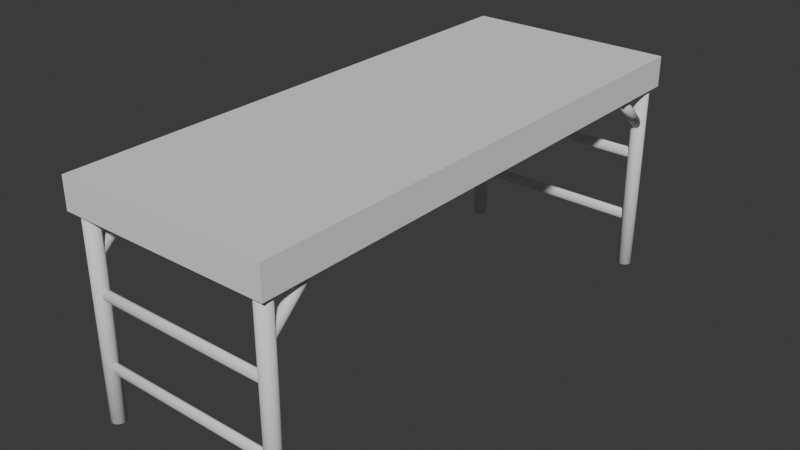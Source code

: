 # Source: table.blend  (saved by Blender 4.0.36; exported with 4.5.12 LTS)
import bpy
from mathutils import Matrix  # noqa: F401  (used for matrix-valued properties, if any)

bpy.ops.wm.read_factory_settings(use_empty=True)
scene = bpy.context.scene
scene.name = 'Scene'

# ---- collections
col_collection = bpy.data.collections.new('Collection'); scene.collection.children.link(col_collection)

# ---- world
world_world = bpy.data.worlds.new('World'); scene.world = world_world
world_world.use_nodes = True; world_world.node_tree.nodes.clear()
_N = world_world.node_tree.nodes; _L = world_world.node_tree.links
n0 = _N.new('ShaderNodeOutputWorld'); n0.name = 'World Output'; n0.location = (300, 300)
n1 = _N.new('ShaderNodeBackground'); n1.name = 'Background'; n1.location = (10, 300)
n1.inputs[0].default_value = (0.05088, 0.05088, 0.05088, 1.0)
_L.new(n1.outputs[0], n0.inputs[0])
n0.is_active_output = True
world_world.color = (0.05088, 0.05088, 0.05088)
world_world.use_sun_shadow = False
world_world.sun_shadow_jitter_overblur = 0.0

# ---- meshes
me_cylinder = bpy.data.meshes.new('Cylinder')
me_cylinder.from_pydata([(0.0, 0.1542, -1.331), (0.0, 0.1542, 1.331), (0.03009, 0.1512, -1.331), (0.03009, 0.1512, 1.331), (0.05901, 0.1425, -1.331), (0.05901, 0.1425, 1.331), (0.08568, 0.1282, -1.331), (0.08568, 0.1282, 1.331), (0.109, 0.109, -1.331), (0.109, 0.109, 1.331), (0.1282, 0.08568, -1.331), (0.1282, 0.08568, 1.331), (0.1425, 0.05901, -1.331), (0.1425, 0.05901, 1.331), (0.1512, 0.03009, -1.331), (0.1512, 0.03009, 1.331), (0.1542, 0.0, -1.331), (0.1542, 0.0, 1.331), (0.1512, -0.03009, -1.331), (0.1512, -0.03009, 1.331), (0.1425, -0.05901, -1.331), (0.1425, -0.05901, 1.331), (0.1282, -0.08568, -1.331), (0.1282, -0.08568, 1.331), (0.109, -0.109, -1.331), (0.109, -0.109, 1.331), (0.08568, -0.1282, -1.331), (0.08568, -0.1282, 1.331), (0.05901, -0.1425, -1.331), (0.05901, -0.1425, 1.331), (0.03009, -0.1512, -1.331), (0.03009, -0.1512, 1.331), (0.0, -0.1542, -1.331), (0.0, -0.1542, 1.331), (-0.03009, -0.1512, -1.331), (-0.03009, -0.1512, 1.331), (-0.05901, -0.1425, -1.331), (-0.05901, -0.1425, 1.331), (-0.08568, -0.1282, -1.331), (-0.08568, -0.1282, 1.331), (-0.109, -0.109, -1.331), (-0.109, -0.109, 1.331), (-0.1282, -0.08568, -1.331), (-0.1282, -0.08568, 1.331), (-0.1425, -0.05901, -1.331), (-0.1425, -0.05901, 1.331), (-0.1512, -0.03009, -1.331), (-0.1512, -0.03009, 1.331), (-0.1542, 0.0, -1.331), (-0.1542, 0.0, 1.331), (-0.1512, 0.03009, -1.331), (-0.1512, 0.03009, 1.331), (-0.1425, 0.05901, -1.331), (-0.1425, 0.05901, 1.331), (-0.1282, 0.08568, -1.331), (-0.1282, 0.08568, 1.331), (-0.109, 0.109, -1.331), (-0.109, 0.109, 1.331), (-0.08568, 0.1282, -1.331), (-0.08568, 0.1282, 1.331), (-0.05901, 0.1425, -1.331), (-0.05901, 0.1425, 1.331), (-0.03009, 0.1512, -1.331), (-0.03009, 0.1512, 1.331)], [], [(0, 1, 3, 2), (2, 3, 5, 4), (4, 5, 7, 6), (6, 7, 9, 8), (8, 9, 11, 10), (10, 11, 13, 12), (12, 13, 15, 14), (14, 15, 17, 16), (16, 17, 19, 18), (18, 19, 21, 20), (20, 21, 23, 22), (22, 23, 25, 24), (24, 25, 27, 26), (26, 27, 29, 28), (28, 29, 31, 30), (30, 31, 33, 32), (32, 33, 35, 34), (34, 35, 37, 36), (36, 37, 39, 38), (38, 39, 41, 40), (40, 41, 43, 42), (42, 43, 45, 44), (44, 45, 47, 46), (46, 47, 49, 48), (48, 49, 51, 50), (50, 51, 53, 52), (52, 53, 55, 54), (54, 55, 57, 56), (56, 57, 59, 58), (58, 59, 61, 60), (3, 1, 63, 61, 59, 57, 55, 53, 51, 49, 47, 45, 43, 41, 39, 37, 35, 33, 31, 29, 27, 25, 23, 21, 19, 17, 15, 13, 11, 9, 7, 5), (60, 61, 63, 62), (62, 63, 1, 0), (0, 2, 4, 6, 8, 10, 12, 14, 16, 18, 20, 22, 24, 26, 28, 30, 32, 34, 36, 38, 40, 42, 44, 46, 48, 50, 52, 54, 56, 58, 60, 62)])
me_cylinder.polygons.foreach_set('use_smooth', [True] * 34)
_uv = me_cylinder.uv_layers.new(name='UVMap')
_uv.uv.foreach_set('vector', [1.0, 0.5, 1.0, 1.0, 0.9688, 1.0, 0.9688, 0.5, 0.9688, 0.5, 0.9688, 1.0, 0.9375, 1.0, 0.9375, 0.5, 0.9375, 0.5, 0.9375, 1.0, 0.9062, 1.0, 0.9062, 0.5, 0.9062, 0.5, 0.9062, 1.0, 0.875, 1.0, 0.875, 0.5, 0.875, 0.5, 0.875, 1.0, 0.8438, 1.0, 0.8438, 0.5, 0.8438, 0.5, 0.8438, 1.0, 0.8125, 1.0, 0.8125, 0.5, 0.8125, 0.5, 0.8125, 1.0, 0.7812, 1.0, 0.7812, 0.5, 0.7812, 0.5, 0.7812, 1.0, 0.75, 1.0, 0.75, 0.5, 0.75, 0.5, 0.75, 1.0, 0.7188, 1.0, 0.7188, 0.5, 0.7188, 0.5, 0.7188, 1.0, 0.6875, 1.0, 0.6875, 0.5, 0.6875, 0.5, 0.6875, 1.0, 0.6562, 1.0, 0.6562, 0.5, 0.6562, 0.5, 0.6562, 1.0, 0.625, 1.0, 0.625, 0.5, 0.625, 0.5, 0.625, 1.0, 0.5938, 1.0, 0.5938, 0.5, 0.5938, 0.5, 0.5938, 1.0, 0.5625, 1.0, 0.5625, 0.5, 0.5625, 0.5, 0.5625, 1.0, 0.5312, 1.0, 0.5312, 0.5, 0.5312, 0.5, 0.5312, 1.0, 0.5, 1.0, 0.5, 0.5, 0.5, 0.5, 0.5, 1.0, 0.4688, 1.0, 0.4688, 0.5, 0.4688, 0.5, 0.4688, 1.0, 0.4375, 1.0, 0.4375, 0.5, 0.4375, 0.5, 0.4375, 1.0, 0.4062, 1.0, 0.4062, 0.5, 0.4062, 0.5, 0.4062, 1.0, 0.375, 1.0, 0.375, 0.5, 0.375, 0.5, 0.375, 1.0, 0.3438, 1.0, 0.3438, 0.5, 0.3438, 0.5, 0.3438, 1.0, 0.3125, 1.0, 0.3125, 0.5, 0.3125, 0.5, 0.3125, 1.0, 0.2812, 1.0, 0.2812, 0.5, 0.2812, 0.5, 0.2812, 1.0, 0.25, 1.0, 0.25, 0.5, 0.25, 0.5, 0.25, 1.0, 0.2188, 1.0, 0.2188, 0.5, 0.2188, 0.5, 0.2188, 1.0, 0.1875, 1.0, 0.1875, 0.5, 0.1875, 0.5, 0.1875, 1.0, 0.1562, 1.0, 0.1562, 0.5, 0.1562, 0.5, 0.1562, 1.0, 0.125, 1.0, 0.125, 0.5, 0.125, 0.5, 0.125, 1.0, 0.09375, 1.0, 0.09375, 0.5, 0.09375, 0.5, 0.09375, 1.0, 0.0625, 1.0, 0.0625, 0.5, 0.2968, 0.4854, 0.25, 0.49, 0.2032, 0.4854, 0.1582, 0.4717, 0.1167, 0.4496, 0.08029, 0.4197, 0.05045, 0.3833, 0.02827, 0.3418, 0.01461, 0.2968, 0.01, 0.25, 0.01461, 0.2032, 0.02827, 0.1582, 0.05045, 0.1167, 0.08029, 0.08029, 0.1167, 0.05045, 0.1582, 0.02827, 0.2032, 0.01461, 0.25, 0.01, 0.2968, 0.01461, 0.3418, 0.02827, 0.3833, 0.05045, 0.4197, 0.08029, 0.4496, 0.1167, 0.4717, 0.1582, 0.4854, 0.2032, 0.49, 0.25, 0.4854, 0.2968, 0.4717, 0.3418, 0.4496, 0.3833, 0.4197, 0.4197, 0.3833, 0.4496, 0.3418, 0.4717, 0.0625, 0.5, 0.0625, 1.0, 0.03125, 1.0, 0.03125, 0.5, 0.03125, 0.5, 0.03125, 1.0, 0.0, 1.0, 0.0, 0.5, 0.75, 0.49, 0.7968, 0.4854, 0.8418, 0.4717, 0.8833, 0.4496, 0.9197, 0.4197, 0.9496, 0.3833, 0.9717, 0.3418, 0.9854, 0.2968, 0.99, 0.25, 0.9854, 0.2032, 0.9717, 0.1582, 0.9496, 0.1167, 0.9197, 0.08029, 0.8833, 0.05045, 0.8418, 0.02827, 0.7968, 0.01461, 0.75, 0.01, 0.7032, 0.01461, 0.6582, 0.02827, 0.6167, 0.05045, 0.5803, 0.08029, 0.5504, 0.1167, 0.5283, 0.1582, 0.5146, 0.2032, 0.51, 0.25, 0.5146, 0.2968, 0.5283, 0.3418, 0.5504, 0.3833, 0.5803, 0.4197, 0.6167, 0.4496, 0.6582, 0.4717, 0.7032, 0.4854])
me_cylinder.update()
me_cube_002 = bpy.data.meshes.new('Cube.002')
me_cube_002.from_pydata([(-2.279, -5.745, -0.3283), (-2.279, -5.745, 0.3283), (-2.279, 5.745, -0.3283), (-2.279, 5.745, 0.3283), (2.279, -5.745, -0.3283), (2.279, -5.745, 0.3283), (2.279, 5.745, -0.3283), (2.279, 5.745, 0.3283)], [], [(0, 1, 3, 2), (2, 3, 7, 6), (6, 7, 5, 4), (4, 5, 1, 0), (2, 6, 4, 0), (7, 3, 1, 5)])
_uv = me_cube_002.uv_layers.new(name='UVMap')
_uv.uv.foreach_set('vector', [0.375, 0.0, 0.625, 0.0, 0.625, 0.25, 0.375, 0.25, 0.375, 0.25, 0.625, 0.25, 0.625, 0.5, 0.375, 0.5, 0.375, 0.5, 0.625, 0.5, 0.625, 0.75, 0.375, 0.75, 0.375, 0.75, 0.625, 0.75, 0.625, 1.0, 0.375, 1.0, 0.125, 0.5, 0.375, 0.5, 0.375, 0.75, 0.125, 0.75, 0.625, 0.5, 0.875, 0.5, 0.875, 0.75, 0.625, 0.75])
me_cube_002.update()
me_cylinder_001 = bpy.data.meshes.new('Cylinder.001')
me_cylinder_001.from_pydata([(0.0, 0.1542, -1.331), (0.0, 0.1542, 1.331), (0.03009, 0.1512, -1.331), (0.03009, 0.1512, 1.331), (0.05901, 0.1425, -1.331), (0.05901, 0.1425, 1.331), (0.08568, 0.1282, -1.331), (0.08568, 0.1282, 1.331), (0.109, 0.109, -1.331), (0.109, 0.109, 1.331), (0.1282, 0.08568, -1.331), (0.1282, 0.08568, 1.331), (0.1425, 0.05901, -1.331), (0.1425, 0.05901, 1.331), (0.1512, 0.03009, -1.331), (0.1512, 0.03009, 1.331), (0.1542, 0.0, -1.331), (0.1542, 0.0, 1.331), (0.1512, -0.03009, -1.331), (0.1512, -0.03009, 1.331), (0.1425, -0.05901, -1.331), (0.1425, -0.05901, 1.331), (0.1282, -0.08568, -1.331), (0.1282, -0.08568, 1.331), (0.109, -0.109, -1.331), (0.109, -0.109, 1.331), (0.08568, -0.1282, -1.331), (0.08568, -0.1282, 1.331), (0.05901, -0.1425, -1.331), (0.05901, -0.1425, 1.331), (0.03009, -0.1512, -1.331), (0.03009, -0.1512, 1.331), (0.0, -0.1542, -1.331), (0.0, -0.1542, 1.331), (-0.03009, -0.1512, -1.331), (-0.03009, -0.1512, 1.331), (-0.05901, -0.1425, -1.331), (-0.05901, -0.1425, 1.331), (-0.08568, -0.1282, -1.331), (-0.08568, -0.1282, 1.331), (-0.109, -0.109, -1.331), (-0.109, -0.109, 1.331), (-0.1282, -0.08568, -1.331), (-0.1282, -0.08568, 1.331), (-0.1425, -0.05901, -1.331), (-0.1425, -0.05901, 1.331), (-0.1512, -0.03009, -1.331), (-0.1512, -0.03009, 1.331), (-0.1542, 0.0, -1.331), (-0.1542, 0.0, 1.331), (-0.1512, 0.03009, -1.331), (-0.1512, 0.03009, 1.331), (-0.1425, 0.05901, -1.331), (-0.1425, 0.05901, 1.331), (-0.1282, 0.08568, -1.331), (-0.1282, 0.08568, 1.331), (-0.109, 0.109, -1.331), (-0.109, 0.109, 1.331), (-0.08568, 0.1282, -1.331), (-0.08568, 0.1282, 1.331), (-0.05901, 0.1425, -1.331), (-0.05901, 0.1425, 1.331), (-0.03009, 0.1512, -1.331), (-0.03009, 0.1512, 1.331)], [], [(0, 1, 3, 2), (2, 3, 5, 4), (4, 5, 7, 6), (6, 7, 9, 8), (8, 9, 11, 10), (10, 11, 13, 12), (12, 13, 15, 14), (14, 15, 17, 16), (16, 17, 19, 18), (18, 19, 21, 20), (20, 21, 23, 22), (22, 23, 25, 24), (24, 25, 27, 26), (26, 27, 29, 28), (28, 29, 31, 30), (30, 31, 33, 32), (32, 33, 35, 34), (34, 35, 37, 36), (36, 37, 39, 38), (38, 39, 41, 40), (40, 41, 43, 42), (42, 43, 45, 44), (44, 45, 47, 46), (46, 47, 49, 48), (48, 49, 51, 50), (50, 51, 53, 52), (52, 53, 55, 54), (54, 55, 57, 56), (56, 57, 59, 58), (58, 59, 61, 60), (3, 1, 63, 61, 59, 57, 55, 53, 51, 49, 47, 45, 43, 41, 39, 37, 35, 33, 31, 29, 27, 25, 23, 21, 19, 17, 15, 13, 11, 9, 7, 5), (60, 61, 63, 62), (62, 63, 1, 0), (0, 2, 4, 6, 8, 10, 12, 14, 16, 18, 20, 22, 24, 26, 28, 30, 32, 34, 36, 38, 40, 42, 44, 46, 48, 50, 52, 54, 56, 58, 60, 62)])
me_cylinder_001.polygons.foreach_set('use_smooth', [True] * 34)
_uv = me_cylinder_001.uv_layers.new(name='UVMap')
_uv.uv.foreach_set('vector', [1.0, 0.5, 1.0, 1.0, 0.9688, 1.0, 0.9688, 0.5, 0.9688, 0.5, 0.9688, 1.0, 0.9375, 1.0, 0.9375, 0.5, 0.9375, 0.5, 0.9375, 1.0, 0.9062, 1.0, 0.9062, 0.5, 0.9062, 0.5, 0.9062, 1.0, 0.875, 1.0, 0.875, 0.5, 0.875, 0.5, 0.875, 1.0, 0.8438, 1.0, 0.8438, 0.5, 0.8438, 0.5, 0.8438, 1.0, 0.8125, 1.0, 0.8125, 0.5, 0.8125, 0.5, 0.8125, 1.0, 0.7812, 1.0, 0.7812, 0.5, 0.7812, 0.5, 0.7812, 1.0, 0.75, 1.0, 0.75, 0.5, 0.75, 0.5, 0.75, 1.0, 0.7188, 1.0, 0.7188, 0.5, 0.7188, 0.5, 0.7188, 1.0, 0.6875, 1.0, 0.6875, 0.5, 0.6875, 0.5, 0.6875, 1.0, 0.6562, 1.0, 0.6562, 0.5, 0.6562, 0.5, 0.6562, 1.0, 0.625, 1.0, 0.625, 0.5, 0.625, 0.5, 0.625, 1.0, 0.5938, 1.0, 0.5938, 0.5, 0.5938, 0.5, 0.5938, 1.0, 0.5625, 1.0, 0.5625, 0.5, 0.5625, 0.5, 0.5625, 1.0, 0.5312, 1.0, 0.5312, 0.5, 0.5312, 0.5, 0.5312, 1.0, 0.5, 1.0, 0.5, 0.5, 0.5, 0.5, 0.5, 1.0, 0.4688, 1.0, 0.4688, 0.5, 0.4688, 0.5, 0.4688, 1.0, 0.4375, 1.0, 0.4375, 0.5, 0.4375, 0.5, 0.4375, 1.0, 0.4062, 1.0, 0.4062, 0.5, 0.4062, 0.5, 0.4062, 1.0, 0.375, 1.0, 0.375, 0.5, 0.375, 0.5, 0.375, 1.0, 0.3438, 1.0, 0.3438, 0.5, 0.3438, 0.5, 0.3438, 1.0, 0.3125, 1.0, 0.3125, 0.5, 0.3125, 0.5, 0.3125, 1.0, 0.2812, 1.0, 0.2812, 0.5, 0.2812, 0.5, 0.2812, 1.0, 0.25, 1.0, 0.25, 0.5, 0.25, 0.5, 0.25, 1.0, 0.2188, 1.0, 0.2188, 0.5, 0.2188, 0.5, 0.2188, 1.0, 0.1875, 1.0, 0.1875, 0.5, 0.1875, 0.5, 0.1875, 1.0, 0.1562, 1.0, 0.1562, 0.5, 0.1562, 0.5, 0.1562, 1.0, 0.125, 1.0, 0.125, 0.5, 0.125, 0.5, 0.125, 1.0, 0.09375, 1.0, 0.09375, 0.5, 0.09375, 0.5, 0.09375, 1.0, 0.0625, 1.0, 0.0625, 0.5, 0.2968, 0.4854, 0.25, 0.49, 0.2032, 0.4854, 0.1582, 0.4717, 0.1167, 0.4496, 0.08029, 0.4197, 0.05045, 0.3833, 0.02827, 0.3418, 0.01461, 0.2968, 0.01, 0.25, 0.01461, 0.2032, 0.02827, 0.1582, 0.05045, 0.1167, 0.08029, 0.08029, 0.1167, 0.05045, 0.1582, 0.02827, 0.2032, 0.01461, 0.25, 0.01, 0.2968, 0.01461, 0.3418, 0.02827, 0.3833, 0.05045, 0.4197, 0.08029, 0.4496, 0.1167, 0.4717, 0.1582, 0.4854, 0.2032, 0.49, 0.25, 0.4854, 0.2968, 0.4717, 0.3418, 0.4496, 0.3833, 0.4197, 0.4197, 0.3833, 0.4496, 0.3418, 0.4717, 0.0625, 0.5, 0.0625, 1.0, 0.03125, 1.0, 0.03125, 0.5, 0.03125, 0.5, 0.03125, 1.0, 0.0, 1.0, 0.0, 0.5, 0.75, 0.49, 0.7968, 0.4854, 0.8418, 0.4717, 0.8833, 0.4496, 0.9197, 0.4197, 0.9496, 0.3833, 0.9717, 0.3418, 0.9854, 0.2968, 0.99, 0.25, 0.9854, 0.2032, 0.9717, 0.1582, 0.9496, 0.1167, 0.9197, 0.08029, 0.8833, 0.05045, 0.8418, 0.02827, 0.7968, 0.01461, 0.75, 0.01, 0.7032, 0.01461, 0.6582, 0.02827, 0.6167, 0.05045, 0.5803, 0.08029, 0.5504, 0.1167, 0.5283, 0.1582, 0.5146, 0.2032, 0.51, 0.25, 0.5146, 0.2968, 0.5283, 0.3418, 0.5504, 0.3833, 0.5803, 0.4197, 0.6167, 0.4496, 0.6582, 0.4717, 0.7032, 0.4854])
me_cylinder_001.update()
me_cylinder_002 = bpy.data.meshes.new('Cylinder.002')
me_cylinder_002.from_pydata([(0.0, 0.1542, -1.331), (0.0, 0.1542, 1.331), (0.03009, 0.1512, -1.331), (0.03009, 0.1512, 1.331), (0.05901, 0.1425, -1.331), (0.05901, 0.1425, 1.331), (0.08568, 0.1282, -1.331), (0.08568, 0.1282, 1.331), (0.109, 0.109, -1.331), (0.109, 0.109, 1.331), (0.1282, 0.08568, -1.331), (0.1282, 0.08568, 1.331), (0.1425, 0.05901, -1.331), (0.1425, 0.05901, 1.331), (0.1512, 0.03009, -1.331), (0.1512, 0.03009, 1.331), (0.1542, 0.0, -1.331), (0.1542, 0.0, 1.331), (0.1512, -0.03009, -1.331), (0.1512, -0.03009, 1.331), (0.1425, -0.05901, -1.331), (0.1425, -0.05901, 1.331), (0.1282, -0.08568, -1.331), (0.1282, -0.08568, 1.331), (0.109, -0.109, -1.331), (0.109, -0.109, 1.331), (0.08568, -0.1282, -1.331), (0.08568, -0.1282, 1.331), (0.05901, -0.1425, -1.331), (0.05901, -0.1425, 1.331), (0.03009, -0.1512, -1.331), (0.03009, -0.1512, 1.331), (0.0, -0.1542, -1.331), (0.0, -0.1542, 1.331), (-0.03009, -0.1512, -1.331), (-0.03009, -0.1512, 1.331), (-0.05901, -0.1425, -1.331), (-0.05901, -0.1425, 1.331), (-0.08568, -0.1282, -1.331), (-0.08568, -0.1282, 1.331), (-0.109, -0.109, -1.331), (-0.109, -0.109, 1.331), (-0.1282, -0.08568, -1.331), (-0.1282, -0.08568, 1.331), (-0.1425, -0.05901, -1.331), (-0.1425, -0.05901, 1.331), (-0.1512, -0.03009, -1.331), (-0.1512, -0.03009, 1.331), (-0.1542, 0.0, -1.331), (-0.1542, 0.0, 1.331), (-0.1512, 0.03009, -1.331), (-0.1512, 0.03009, 1.331), (-0.1425, 0.05901, -1.331), (-0.1425, 0.05901, 1.331), (-0.1282, 0.08568, -1.331), (-0.1282, 0.08568, 1.331), (-0.109, 0.109, -1.331), (-0.109, 0.109, 1.331), (-0.08568, 0.1282, -1.331), (-0.08568, 0.1282, 1.331), (-0.05901, 0.1425, -1.331), (-0.05901, 0.1425, 1.331), (-0.03009, 0.1512, -1.331), (-0.03009, 0.1512, 1.331)], [], [(0, 1, 3, 2), (2, 3, 5, 4), (4, 5, 7, 6), (6, 7, 9, 8), (8, 9, 11, 10), (10, 11, 13, 12), (12, 13, 15, 14), (14, 15, 17, 16), (16, 17, 19, 18), (18, 19, 21, 20), (20, 21, 23, 22), (22, 23, 25, 24), (24, 25, 27, 26), (26, 27, 29, 28), (28, 29, 31, 30), (30, 31, 33, 32), (32, 33, 35, 34), (34, 35, 37, 36), (36, 37, 39, 38), (38, 39, 41, 40), (40, 41, 43, 42), (42, 43, 45, 44), (44, 45, 47, 46), (46, 47, 49, 48), (48, 49, 51, 50), (50, 51, 53, 52), (52, 53, 55, 54), (54, 55, 57, 56), (56, 57, 59, 58), (58, 59, 61, 60), (3, 1, 63, 61, 59, 57, 55, 53, 51, 49, 47, 45, 43, 41, 39, 37, 35, 33, 31, 29, 27, 25, 23, 21, 19, 17, 15, 13, 11, 9, 7, 5), (60, 61, 63, 62), (62, 63, 1, 0), (0, 2, 4, 6, 8, 10, 12, 14, 16, 18, 20, 22, 24, 26, 28, 30, 32, 34, 36, 38, 40, 42, 44, 46, 48, 50, 52, 54, 56, 58, 60, 62)])
me_cylinder_002.polygons.foreach_set('use_smooth', [True] * 34)
_uv = me_cylinder_002.uv_layers.new(name='UVMap')
_uv.uv.foreach_set('vector', [1.0, 0.5, 1.0, 1.0, 0.9688, 1.0, 0.9688, 0.5, 0.9688, 0.5, 0.9688, 1.0, 0.9375, 1.0, 0.9375, 0.5, 0.9375, 0.5, 0.9375, 1.0, 0.9062, 1.0, 0.9062, 0.5, 0.9062, 0.5, 0.9062, 1.0, 0.875, 1.0, 0.875, 0.5, 0.875, 0.5, 0.875, 1.0, 0.8438, 1.0, 0.8438, 0.5, 0.8438, 0.5, 0.8438, 1.0, 0.8125, 1.0, 0.8125, 0.5, 0.8125, 0.5, 0.8125, 1.0, 0.7812, 1.0, 0.7812, 0.5, 0.7812, 0.5, 0.7812, 1.0, 0.75, 1.0, 0.75, 0.5, 0.75, 0.5, 0.75, 1.0, 0.7188, 1.0, 0.7188, 0.5, 0.7188, 0.5, 0.7188, 1.0, 0.6875, 1.0, 0.6875, 0.5, 0.6875, 0.5, 0.6875, 1.0, 0.6562, 1.0, 0.6562, 0.5, 0.6562, 0.5, 0.6562, 1.0, 0.625, 1.0, 0.625, 0.5, 0.625, 0.5, 0.625, 1.0, 0.5938, 1.0, 0.5938, 0.5, 0.5938, 0.5, 0.5938, 1.0, 0.5625, 1.0, 0.5625, 0.5, 0.5625, 0.5, 0.5625, 1.0, 0.5312, 1.0, 0.5312, 0.5, 0.5312, 0.5, 0.5312, 1.0, 0.5, 1.0, 0.5, 0.5, 0.5, 0.5, 0.5, 1.0, 0.4688, 1.0, 0.4688, 0.5, 0.4688, 0.5, 0.4688, 1.0, 0.4375, 1.0, 0.4375, 0.5, 0.4375, 0.5, 0.4375, 1.0, 0.4062, 1.0, 0.4062, 0.5, 0.4062, 0.5, 0.4062, 1.0, 0.375, 1.0, 0.375, 0.5, 0.375, 0.5, 0.375, 1.0, 0.3438, 1.0, 0.3438, 0.5, 0.3438, 0.5, 0.3438, 1.0, 0.3125, 1.0, 0.3125, 0.5, 0.3125, 0.5, 0.3125, 1.0, 0.2812, 1.0, 0.2812, 0.5, 0.2812, 0.5, 0.2812, 1.0, 0.25, 1.0, 0.25, 0.5, 0.25, 0.5, 0.25, 1.0, 0.2188, 1.0, 0.2188, 0.5, 0.2188, 0.5, 0.2188, 1.0, 0.1875, 1.0, 0.1875, 0.5, 0.1875, 0.5, 0.1875, 1.0, 0.1562, 1.0, 0.1562, 0.5, 0.1562, 0.5, 0.1562, 1.0, 0.125, 1.0, 0.125, 0.5, 0.125, 0.5, 0.125, 1.0, 0.09375, 1.0, 0.09375, 0.5, 0.09375, 0.5, 0.09375, 1.0, 0.0625, 1.0, 0.0625, 0.5, 0.2968, 0.4854, 0.25, 0.49, 0.2032, 0.4854, 0.1582, 0.4717, 0.1167, 0.4496, 0.08029, 0.4197, 0.05045, 0.3833, 0.02827, 0.3418, 0.01461, 0.2968, 0.01, 0.25, 0.01461, 0.2032, 0.02827, 0.1582, 0.05045, 0.1167, 0.08029, 0.08029, 0.1167, 0.05045, 0.1582, 0.02827, 0.2032, 0.01461, 0.25, 0.01, 0.2968, 0.01461, 0.3418, 0.02827, 0.3833, 0.05045, 0.4197, 0.08029, 0.4496, 0.1167, 0.4717, 0.1582, 0.4854, 0.2032, 0.49, 0.25, 0.4854, 0.2968, 0.4717, 0.3418, 0.4496, 0.3833, 0.4197, 0.4197, 0.3833, 0.4496, 0.3418, 0.4717, 0.0625, 0.5, 0.0625, 1.0, 0.03125, 1.0, 0.03125, 0.5, 0.03125, 0.5, 0.03125, 1.0, 0.0, 1.0, 0.0, 0.5, 0.75, 0.49, 0.7968, 0.4854, 0.8418, 0.4717, 0.8833, 0.4496, 0.9197, 0.4197, 0.9496, 0.3833, 0.9717, 0.3418, 0.9854, 0.2968, 0.99, 0.25, 0.9854, 0.2032, 0.9717, 0.1582, 0.9496, 0.1167, 0.9197, 0.08029, 0.8833, 0.05045, 0.8418, 0.02827, 0.7968, 0.01461, 0.75, 0.01, 0.7032, 0.01461, 0.6582, 0.02827, 0.6167, 0.05045, 0.5803, 0.08029, 0.5504, 0.1167, 0.5283, 0.1582, 0.5146, 0.2032, 0.51, 0.25, 0.5146, 0.2968, 0.5283, 0.3418, 0.5504, 0.3833, 0.5803, 0.4197, 0.6167, 0.4496, 0.6582, 0.4717, 0.7032, 0.4854])
me_cylinder_002.update()
me_cylinder_003 = bpy.data.meshes.new('Cylinder.003')
me_cylinder_003.from_pydata([(0.0, 0.1542, -1.331), (0.0, 0.1542, 1.331), (0.03009, 0.1512, -1.331), (0.03009, 0.1512, 1.331), (0.05901, 0.1425, -1.331), (0.05901, 0.1425, 1.331), (0.08568, 0.1282, -1.331), (0.08568, 0.1282, 1.331), (0.109, 0.109, -1.331), (0.109, 0.109, 1.331), (0.1282, 0.08568, -1.331), (0.1282, 0.08568, 1.331), (0.1425, 0.05901, -1.331), (0.1425, 0.05901, 1.331), (0.1512, 0.03009, -1.331), (0.1512, 0.03009, 1.331), (0.1542, 0.0, -1.331), (0.1542, 0.0, 1.331), (0.1512, -0.03009, -1.331), (0.1512, -0.03009, 1.331), (0.1425, -0.05901, -1.331), (0.1425, -0.05901, 1.331), (0.1282, -0.08568, -1.331), (0.1282, -0.08568, 1.331), (0.109, -0.109, -1.331), (0.109, -0.109, 1.331), (0.08568, -0.1282, -1.331), (0.08568, -0.1282, 1.331), (0.05901, -0.1425, -1.331), (0.05901, -0.1425, 1.331), (0.03009, -0.1512, -1.331), (0.03009, -0.1512, 1.331), (0.0, -0.1542, -1.331), (0.0, -0.1542, 1.331), (-0.03009, -0.1512, -1.331), (-0.03009, -0.1512, 1.331), (-0.05901, -0.1425, -1.331), (-0.05901, -0.1425, 1.331), (-0.08568, -0.1282, -1.331), (-0.08568, -0.1282, 1.331), (-0.109, -0.109, -1.331), (-0.109, -0.109, 1.331), (-0.1282, -0.08568, -1.331), (-0.1282, -0.08568, 1.331), (-0.1425, -0.05901, -1.331), (-0.1425, -0.05901, 1.331), (-0.1512, -0.03009, -1.331), (-0.1512, -0.03009, 1.331), (-0.1542, 0.0, -1.331), (-0.1542, 0.0, 1.331), (-0.1512, 0.03009, -1.331), (-0.1512, 0.03009, 1.331), (-0.1425, 0.05901, -1.331), (-0.1425, 0.05901, 1.331), (-0.1282, 0.08568, -1.331), (-0.1282, 0.08568, 1.331), (-0.109, 0.109, -1.331), (-0.109, 0.109, 1.331), (-0.08568, 0.1282, -1.331), (-0.08568, 0.1282, 1.331), (-0.05901, 0.1425, -1.331), (-0.05901, 0.1425, 1.331), (-0.03009, 0.1512, -1.331), (-0.03009, 0.1512, 1.331)], [], [(0, 1, 3, 2), (2, 3, 5, 4), (4, 5, 7, 6), (6, 7, 9, 8), (8, 9, 11, 10), (10, 11, 13, 12), (12, 13, 15, 14), (14, 15, 17, 16), (16, 17, 19, 18), (18, 19, 21, 20), (20, 21, 23, 22), (22, 23, 25, 24), (24, 25, 27, 26), (26, 27, 29, 28), (28, 29, 31, 30), (30, 31, 33, 32), (32, 33, 35, 34), (34, 35, 37, 36), (36, 37, 39, 38), (38, 39, 41, 40), (40, 41, 43, 42), (42, 43, 45, 44), (44, 45, 47, 46), (46, 47, 49, 48), (48, 49, 51, 50), (50, 51, 53, 52), (52, 53, 55, 54), (54, 55, 57, 56), (56, 57, 59, 58), (58, 59, 61, 60), (3, 1, 63, 61, 59, 57, 55, 53, 51, 49, 47, 45, 43, 41, 39, 37, 35, 33, 31, 29, 27, 25, 23, 21, 19, 17, 15, 13, 11, 9, 7, 5), (60, 61, 63, 62), (62, 63, 1, 0), (0, 2, 4, 6, 8, 10, 12, 14, 16, 18, 20, 22, 24, 26, 28, 30, 32, 34, 36, 38, 40, 42, 44, 46, 48, 50, 52, 54, 56, 58, 60, 62)])
me_cylinder_003.polygons.foreach_set('use_smooth', [True] * 34)
_uv = me_cylinder_003.uv_layers.new(name='UVMap')
_uv.uv.foreach_set('vector', [1.0, 0.5, 1.0, 1.0, 0.9688, 1.0, 0.9688, 0.5, 0.9688, 0.5, 0.9688, 1.0, 0.9375, 1.0, 0.9375, 0.5, 0.9375, 0.5, 0.9375, 1.0, 0.9062, 1.0, 0.9062, 0.5, 0.9062, 0.5, 0.9062, 1.0, 0.875, 1.0, 0.875, 0.5, 0.875, 0.5, 0.875, 1.0, 0.8438, 1.0, 0.8438, 0.5, 0.8438, 0.5, 0.8438, 1.0, 0.8125, 1.0, 0.8125, 0.5, 0.8125, 0.5, 0.8125, 1.0, 0.7812, 1.0, 0.7812, 0.5, 0.7812, 0.5, 0.7812, 1.0, 0.75, 1.0, 0.75, 0.5, 0.75, 0.5, 0.75, 1.0, 0.7188, 1.0, 0.7188, 0.5, 0.7188, 0.5, 0.7188, 1.0, 0.6875, 1.0, 0.6875, 0.5, 0.6875, 0.5, 0.6875, 1.0, 0.6562, 1.0, 0.6562, 0.5, 0.6562, 0.5, 0.6562, 1.0, 0.625, 1.0, 0.625, 0.5, 0.625, 0.5, 0.625, 1.0, 0.5938, 1.0, 0.5938, 0.5, 0.5938, 0.5, 0.5938, 1.0, 0.5625, 1.0, 0.5625, 0.5, 0.5625, 0.5, 0.5625, 1.0, 0.5312, 1.0, 0.5312, 0.5, 0.5312, 0.5, 0.5312, 1.0, 0.5, 1.0, 0.5, 0.5, 0.5, 0.5, 0.5, 1.0, 0.4688, 1.0, 0.4688, 0.5, 0.4688, 0.5, 0.4688, 1.0, 0.4375, 1.0, 0.4375, 0.5, 0.4375, 0.5, 0.4375, 1.0, 0.4062, 1.0, 0.4062, 0.5, 0.4062, 0.5, 0.4062, 1.0, 0.375, 1.0, 0.375, 0.5, 0.375, 0.5, 0.375, 1.0, 0.3438, 1.0, 0.3438, 0.5, 0.3438, 0.5, 0.3438, 1.0, 0.3125, 1.0, 0.3125, 0.5, 0.3125, 0.5, 0.3125, 1.0, 0.2812, 1.0, 0.2812, 0.5, 0.2812, 0.5, 0.2812, 1.0, 0.25, 1.0, 0.25, 0.5, 0.25, 0.5, 0.25, 1.0, 0.2188, 1.0, 0.2188, 0.5, 0.2188, 0.5, 0.2188, 1.0, 0.1875, 1.0, 0.1875, 0.5, 0.1875, 0.5, 0.1875, 1.0, 0.1562, 1.0, 0.1562, 0.5, 0.1562, 0.5, 0.1562, 1.0, 0.125, 1.0, 0.125, 0.5, 0.125, 0.5, 0.125, 1.0, 0.09375, 1.0, 0.09375, 0.5, 0.09375, 0.5, 0.09375, 1.0, 0.0625, 1.0, 0.0625, 0.5, 0.2968, 0.4854, 0.25, 0.49, 0.2032, 0.4854, 0.1582, 0.4717, 0.1167, 0.4496, 0.08029, 0.4197, 0.05045, 0.3833, 0.02827, 0.3418, 0.01461, 0.2968, 0.01, 0.25, 0.01461, 0.2032, 0.02827, 0.1582, 0.05045, 0.1167, 0.08029, 0.08029, 0.1167, 0.05045, 0.1582, 0.02827, 0.2032, 0.01461, 0.25, 0.01, 0.2968, 0.01461, 0.3418, 0.02827, 0.3833, 0.05045, 0.4197, 0.08029, 0.4496, 0.1167, 0.4717, 0.1582, 0.4854, 0.2032, 0.49, 0.25, 0.4854, 0.2968, 0.4717, 0.3418, 0.4496, 0.3833, 0.4197, 0.4197, 0.3833, 0.4496, 0.3418, 0.4717, 0.0625, 0.5, 0.0625, 1.0, 0.03125, 1.0, 0.03125, 0.5, 0.03125, 0.5, 0.03125, 1.0, 0.0, 1.0, 0.0, 0.5, 0.75, 0.49, 0.7968, 0.4854, 0.8418, 0.4717, 0.8833, 0.4496, 0.9197, 0.4197, 0.9496, 0.3833, 0.9717, 0.3418, 0.9854, 0.2968, 0.99, 0.25, 0.9854, 0.2032, 0.9717, 0.1582, 0.9496, 0.1167, 0.9197, 0.08029, 0.8833, 0.05045, 0.8418, 0.02827, 0.7968, 0.01461, 0.75, 0.01, 0.7032, 0.01461, 0.6582, 0.02827, 0.6167, 0.05045, 0.5803, 0.08029, 0.5504, 0.1167, 0.5283, 0.1582, 0.5146, 0.2032, 0.51, 0.25, 0.5146, 0.2968, 0.5283, 0.3418, 0.5504, 0.3833, 0.5803, 0.4197, 0.6167, 0.4496, 0.6582, 0.4717, 0.7032, 0.4854])
me_cylinder_003.update()
me_cylinder_004 = bpy.data.meshes.new('Cylinder.004')
me_cylinder_004.from_pydata([(0.0, 0.1542, -1.331), (0.0, 0.1542, 1.331), (0.03009, 0.1512, -1.331), (0.03009, 0.1512, 1.331), (0.05901, 0.1425, -1.331), (0.05901, 0.1425, 1.331), (0.08568, 0.1282, -1.331), (0.08568, 0.1282, 1.331), (0.109, 0.109, -1.331), (0.109, 0.109, 1.331), (0.1282, 0.08568, -1.331), (0.1282, 0.08568, 1.331), (0.1425, 0.05901, -1.331), (0.1425, 0.05901, 1.331), (0.1512, 0.03009, -1.331), (0.1512, 0.03009, 1.331), (0.1542, 0.0, -1.331), (0.1542, 0.0, 1.331), (0.1512, -0.03009, -1.331), (0.1512, -0.03009, 1.331), (0.1425, -0.05901, -1.331), (0.1425, -0.05901, 1.331), (0.1282, -0.08568, -1.331), (0.1282, -0.08568, 1.331), (0.109, -0.109, -1.331), (0.109, -0.109, 1.331), (0.08568, -0.1282, -1.331), (0.08568, -0.1282, 1.331), (0.05901, -0.1425, -1.331), (0.05901, -0.1425, 1.331), (0.03009, -0.1512, -1.331), (0.03009, -0.1512, 1.331), (0.0, -0.1542, -1.331), (0.0, -0.1542, 1.331), (-0.03009, -0.1512, -1.331), (-0.03009, -0.1512, 1.331), (-0.05901, -0.1425, -1.331), (-0.05901, -0.1425, 1.331), (-0.08568, -0.1282, -1.331), (-0.08568, -0.1282, 1.331), (-0.109, -0.109, -1.331), (-0.109, -0.109, 1.331), (-0.1282, -0.08568, -1.331), (-0.1282, -0.08568, 1.331), (-0.1425, -0.05901, -1.331), (-0.1425, -0.05901, 1.331), (-0.1512, -0.03009, -1.331), (-0.1512, -0.03009, 1.331), (-0.1542, 0.0, -1.331), (-0.1542, 0.0, 1.331), (-0.1512, 0.03009, -1.331), (-0.1512, 0.03009, 1.331), (-0.1425, 0.05901, -1.331), (-0.1425, 0.05901, 1.331), (-0.1282, 0.08568, -1.331), (-0.1282, 0.08568, 1.331), (-0.109, 0.109, -1.331), (-0.109, 0.109, 1.331), (-0.08568, 0.1282, -1.331), (-0.08568, 0.1282, 1.331), (-0.05901, 0.1425, -1.331), (-0.05901, 0.1425, 1.331), (-0.03009, 0.1512, -1.331), (-0.03009, 0.1512, 1.331)], [], [(0, 1, 3, 2), (2, 3, 5, 4), (4, 5, 7, 6), (6, 7, 9, 8), (8, 9, 11, 10), (10, 11, 13, 12), (12, 13, 15, 14), (14, 15, 17, 16), (16, 17, 19, 18), (18, 19, 21, 20), (20, 21, 23, 22), (22, 23, 25, 24), (24, 25, 27, 26), (26, 27, 29, 28), (28, 29, 31, 30), (30, 31, 33, 32), (32, 33, 35, 34), (34, 35, 37, 36), (36, 37, 39, 38), (38, 39, 41, 40), (40, 41, 43, 42), (42, 43, 45, 44), (44, 45, 47, 46), (46, 47, 49, 48), (48, 49, 51, 50), (50, 51, 53, 52), (52, 53, 55, 54), (54, 55, 57, 56), (56, 57, 59, 58), (58, 59, 61, 60), (3, 1, 63, 61, 59, 57, 55, 53, 51, 49, 47, 45, 43, 41, 39, 37, 35, 33, 31, 29, 27, 25, 23, 21, 19, 17, 15, 13, 11, 9, 7, 5), (60, 61, 63, 62), (62, 63, 1, 0), (0, 2, 4, 6, 8, 10, 12, 14, 16, 18, 20, 22, 24, 26, 28, 30, 32, 34, 36, 38, 40, 42, 44, 46, 48, 50, 52, 54, 56, 58, 60, 62)])
me_cylinder_004.polygons.foreach_set('use_smooth', [True] * 34)
_uv = me_cylinder_004.uv_layers.new(name='UVMap')
_uv.uv.foreach_set('vector', [1.0, 0.5, 1.0, 1.0, 0.9688, 1.0, 0.9688, 0.5, 0.9688, 0.5, 0.9688, 1.0, 0.9375, 1.0, 0.9375, 0.5, 0.9375, 0.5, 0.9375, 1.0, 0.9062, 1.0, 0.9062, 0.5, 0.9062, 0.5, 0.9062, 1.0, 0.875, 1.0, 0.875, 0.5, 0.875, 0.5, 0.875, 1.0, 0.8438, 1.0, 0.8438, 0.5, 0.8438, 0.5, 0.8438, 1.0, 0.8125, 1.0, 0.8125, 0.5, 0.8125, 0.5, 0.8125, 1.0, 0.7812, 1.0, 0.7812, 0.5, 0.7812, 0.5, 0.7812, 1.0, 0.75, 1.0, 0.75, 0.5, 0.75, 0.5, 0.75, 1.0, 0.7188, 1.0, 0.7188, 0.5, 0.7188, 0.5, 0.7188, 1.0, 0.6875, 1.0, 0.6875, 0.5, 0.6875, 0.5, 0.6875, 1.0, 0.6562, 1.0, 0.6562, 0.5, 0.6562, 0.5, 0.6562, 1.0, 0.625, 1.0, 0.625, 0.5, 0.625, 0.5, 0.625, 1.0, 0.5938, 1.0, 0.5938, 0.5, 0.5938, 0.5, 0.5938, 1.0, 0.5625, 1.0, 0.5625, 0.5, 0.5625, 0.5, 0.5625, 1.0, 0.5312, 1.0, 0.5312, 0.5, 0.5312, 0.5, 0.5312, 1.0, 0.5, 1.0, 0.5, 0.5, 0.5, 0.5, 0.5, 1.0, 0.4688, 1.0, 0.4688, 0.5, 0.4688, 0.5, 0.4688, 1.0, 0.4375, 1.0, 0.4375, 0.5, 0.4375, 0.5, 0.4375, 1.0, 0.4062, 1.0, 0.4062, 0.5, 0.4062, 0.5, 0.4062, 1.0, 0.375, 1.0, 0.375, 0.5, 0.375, 0.5, 0.375, 1.0, 0.3438, 1.0, 0.3438, 0.5, 0.3438, 0.5, 0.3438, 1.0, 0.3125, 1.0, 0.3125, 0.5, 0.3125, 0.5, 0.3125, 1.0, 0.2812, 1.0, 0.2812, 0.5, 0.2812, 0.5, 0.2812, 1.0, 0.25, 1.0, 0.25, 0.5, 0.25, 0.5, 0.25, 1.0, 0.2188, 1.0, 0.2188, 0.5, 0.2188, 0.5, 0.2188, 1.0, 0.1875, 1.0, 0.1875, 0.5, 0.1875, 0.5, 0.1875, 1.0, 0.1562, 1.0, 0.1562, 0.5, 0.1562, 0.5, 0.1562, 1.0, 0.125, 1.0, 0.125, 0.5, 0.125, 0.5, 0.125, 1.0, 0.09375, 1.0, 0.09375, 0.5, 0.09375, 0.5, 0.09375, 1.0, 0.0625, 1.0, 0.0625, 0.5, 0.2968, 0.4854, 0.25, 0.49, 0.2032, 0.4854, 0.1582, 0.4717, 0.1167, 0.4496, 0.08029, 0.4197, 0.05045, 0.3833, 0.02827, 0.3418, 0.01461, 0.2968, 0.01, 0.25, 0.01461, 0.2032, 0.02827, 0.1582, 0.05045, 0.1167, 0.08029, 0.08029, 0.1167, 0.05045, 0.1582, 0.02827, 0.2032, 0.01461, 0.25, 0.01, 0.2968, 0.01461, 0.3418, 0.02827, 0.3833, 0.05045, 0.4197, 0.08029, 0.4496, 0.1167, 0.4717, 0.1582, 0.4854, 0.2032, 0.49, 0.25, 0.4854, 0.2968, 0.4717, 0.3418, 0.4496, 0.3833, 0.4197, 0.4197, 0.3833, 0.4496, 0.3418, 0.4717, 0.0625, 0.5, 0.0625, 1.0, 0.03125, 1.0, 0.03125, 0.5, 0.03125, 0.5, 0.03125, 1.0, 0.0, 1.0, 0.0, 0.5, 0.75, 0.49, 0.7968, 0.4854, 0.8418, 0.4717, 0.8833, 0.4496, 0.9197, 0.4197, 0.9496, 0.3833, 0.9717, 0.3418, 0.9854, 0.2968, 0.99, 0.25, 0.9854, 0.2032, 0.9717, 0.1582, 0.9496, 0.1167, 0.9197, 0.08029, 0.8833, 0.05045, 0.8418, 0.02827, 0.7968, 0.01461, 0.75, 0.01, 0.7032, 0.01461, 0.6582, 0.02827, 0.6167, 0.05045, 0.5803, 0.08029, 0.5504, 0.1167, 0.5283, 0.1582, 0.5146, 0.2032, 0.51, 0.25, 0.5146, 0.2968, 0.5283, 0.3418, 0.5504, 0.3833, 0.5803, 0.4197, 0.6167, 0.4496, 0.6582, 0.4717, 0.7032, 0.4854])
me_cylinder_004.update()
me_cylinder_005 = bpy.data.meshes.new('Cylinder.005')
me_cylinder_005.from_pydata([(0.0, 0.1542, -1.331), (0.0, 0.1542, 1.331), (0.03009, 0.1512, -1.331), (0.03009, 0.1512, 1.331), (0.05901, 0.1425, -1.331), (0.05901, 0.1425, 1.331), (0.08568, 0.1282, -1.331), (0.08568, 0.1282, 1.331), (0.109, 0.109, -1.331), (0.109, 0.109, 1.331), (0.1282, 0.08568, -1.331), (0.1282, 0.08568, 1.331), (0.1425, 0.05901, -1.331), (0.1425, 0.05901, 1.331), (0.1512, 0.03009, -1.331), (0.1512, 0.03009, 1.331), (0.1542, 0.0, -1.331), (0.1542, 0.0, 1.331), (0.1512, -0.03009, -1.331), (0.1512, -0.03009, 1.331), (0.1425, -0.05901, -1.331), (0.1425, -0.05901, 1.331), (0.1282, -0.08568, -1.331), (0.1282, -0.08568, 1.331), (0.109, -0.109, -1.331), (0.109, -0.109, 1.331), (0.08568, -0.1282, -1.331), (0.08568, -0.1282, 1.331), (0.05901, -0.1425, -1.331), (0.05901, -0.1425, 1.331), (0.03009, -0.1512, -1.331), (0.03009, -0.1512, 1.331), (0.0, -0.1542, -1.331), (0.0, -0.1542, 1.331), (-0.03009, -0.1512, -1.331), (-0.03009, -0.1512, 1.331), (-0.05901, -0.1425, -1.331), (-0.05901, -0.1425, 1.331), (-0.08568, -0.1282, -1.331), (-0.08568, -0.1282, 1.331), (-0.109, -0.109, -1.331), (-0.109, -0.109, 1.331), (-0.1282, -0.08568, -1.331), (-0.1282, -0.08568, 1.331), (-0.1425, -0.05901, -1.331), (-0.1425, -0.05901, 1.331), (-0.1512, -0.03009, -1.331), (-0.1512, -0.03009, 1.331), (-0.1542, 0.0, -1.331), (-0.1542, 0.0, 1.331), (-0.1512, 0.03009, -1.331), (-0.1512, 0.03009, 1.331), (-0.1425, 0.05901, -1.331), (-0.1425, 0.05901, 1.331), (-0.1282, 0.08568, -1.331), (-0.1282, 0.08568, 1.331), (-0.109, 0.109, -1.331), (-0.109, 0.109, 1.331), (-0.08568, 0.1282, -1.331), (-0.08568, 0.1282, 1.331), (-0.05901, 0.1425, -1.331), (-0.05901, 0.1425, 1.331), (-0.03009, 0.1512, -1.331), (-0.03009, 0.1512, 1.331)], [], [(0, 1, 3, 2), (2, 3, 5, 4), (4, 5, 7, 6), (6, 7, 9, 8), (8, 9, 11, 10), (10, 11, 13, 12), (12, 13, 15, 14), (14, 15, 17, 16), (16, 17, 19, 18), (18, 19, 21, 20), (20, 21, 23, 22), (22, 23, 25, 24), (24, 25, 27, 26), (26, 27, 29, 28), (28, 29, 31, 30), (30, 31, 33, 32), (32, 33, 35, 34), (34, 35, 37, 36), (36, 37, 39, 38), (38, 39, 41, 40), (40, 41, 43, 42), (42, 43, 45, 44), (44, 45, 47, 46), (46, 47, 49, 48), (48, 49, 51, 50), (50, 51, 53, 52), (52, 53, 55, 54), (54, 55, 57, 56), (56, 57, 59, 58), (58, 59, 61, 60), (3, 1, 63, 61, 59, 57, 55, 53, 51, 49, 47, 45, 43, 41, 39, 37, 35, 33, 31, 29, 27, 25, 23, 21, 19, 17, 15, 13, 11, 9, 7, 5), (60, 61, 63, 62), (62, 63, 1, 0), (0, 2, 4, 6, 8, 10, 12, 14, 16, 18, 20, 22, 24, 26, 28, 30, 32, 34, 36, 38, 40, 42, 44, 46, 48, 50, 52, 54, 56, 58, 60, 62)])
me_cylinder_005.polygons.foreach_set('use_smooth', [True] * 34)
_uv = me_cylinder_005.uv_layers.new(name='UVMap')
_uv.uv.foreach_set('vector', [1.0, 0.5, 1.0, 1.0, 0.9688, 1.0, 0.9688, 0.5, 0.9688, 0.5, 0.9688, 1.0, 0.9375, 1.0, 0.9375, 0.5, 0.9375, 0.5, 0.9375, 1.0, 0.9062, 1.0, 0.9062, 0.5, 0.9062, 0.5, 0.9062, 1.0, 0.875, 1.0, 0.875, 0.5, 0.875, 0.5, 0.875, 1.0, 0.8438, 1.0, 0.8438, 0.5, 0.8438, 0.5, 0.8438, 1.0, 0.8125, 1.0, 0.8125, 0.5, 0.8125, 0.5, 0.8125, 1.0, 0.7812, 1.0, 0.7812, 0.5, 0.7812, 0.5, 0.7812, 1.0, 0.75, 1.0, 0.75, 0.5, 0.75, 0.5, 0.75, 1.0, 0.7188, 1.0, 0.7188, 0.5, 0.7188, 0.5, 0.7188, 1.0, 0.6875, 1.0, 0.6875, 0.5, 0.6875, 0.5, 0.6875, 1.0, 0.6562, 1.0, 0.6562, 0.5, 0.6562, 0.5, 0.6562, 1.0, 0.625, 1.0, 0.625, 0.5, 0.625, 0.5, 0.625, 1.0, 0.5938, 1.0, 0.5938, 0.5, 0.5938, 0.5, 0.5938, 1.0, 0.5625, 1.0, 0.5625, 0.5, 0.5625, 0.5, 0.5625, 1.0, 0.5312, 1.0, 0.5312, 0.5, 0.5312, 0.5, 0.5312, 1.0, 0.5, 1.0, 0.5, 0.5, 0.5, 0.5, 0.5, 1.0, 0.4688, 1.0, 0.4688, 0.5, 0.4688, 0.5, 0.4688, 1.0, 0.4375, 1.0, 0.4375, 0.5, 0.4375, 0.5, 0.4375, 1.0, 0.4062, 1.0, 0.4062, 0.5, 0.4062, 0.5, 0.4062, 1.0, 0.375, 1.0, 0.375, 0.5, 0.375, 0.5, 0.375, 1.0, 0.3438, 1.0, 0.3438, 0.5, 0.3438, 0.5, 0.3438, 1.0, 0.3125, 1.0, 0.3125, 0.5, 0.3125, 0.5, 0.3125, 1.0, 0.2812, 1.0, 0.2812, 0.5, 0.2812, 0.5, 0.2812, 1.0, 0.25, 1.0, 0.25, 0.5, 0.25, 0.5, 0.25, 1.0, 0.2188, 1.0, 0.2188, 0.5, 0.2188, 0.5, 0.2188, 1.0, 0.1875, 1.0, 0.1875, 0.5, 0.1875, 0.5, 0.1875, 1.0, 0.1562, 1.0, 0.1562, 0.5, 0.1562, 0.5, 0.1562, 1.0, 0.125, 1.0, 0.125, 0.5, 0.125, 0.5, 0.125, 1.0, 0.09375, 1.0, 0.09375, 0.5, 0.09375, 0.5, 0.09375, 1.0, 0.0625, 1.0, 0.0625, 0.5, 0.2968, 0.4854, 0.25, 0.49, 0.2032, 0.4854, 0.1582, 0.4717, 0.1167, 0.4496, 0.08029, 0.4197, 0.05045, 0.3833, 0.02827, 0.3418, 0.01461, 0.2968, 0.01, 0.25, 0.01461, 0.2032, 0.02827, 0.1582, 0.05045, 0.1167, 0.08029, 0.08029, 0.1167, 0.05045, 0.1582, 0.02827, 0.2032, 0.01461, 0.25, 0.01, 0.2968, 0.01461, 0.3418, 0.02827, 0.3833, 0.05045, 0.4197, 0.08029, 0.4496, 0.1167, 0.4717, 0.1582, 0.4854, 0.2032, 0.49, 0.25, 0.4854, 0.2968, 0.4717, 0.3418, 0.4496, 0.3833, 0.4197, 0.4197, 0.3833, 0.4496, 0.3418, 0.4717, 0.0625, 0.5, 0.0625, 1.0, 0.03125, 1.0, 0.03125, 0.5, 0.03125, 0.5, 0.03125, 1.0, 0.0, 1.0, 0.0, 0.5, 0.75, 0.49, 0.7968, 0.4854, 0.8418, 0.4717, 0.8833, 0.4496, 0.9197, 0.4197, 0.9496, 0.3833, 0.9717, 0.3418, 0.9854, 0.2968, 0.99, 0.25, 0.9854, 0.2032, 0.9717, 0.1582, 0.9496, 0.1167, 0.9197, 0.08029, 0.8833, 0.05045, 0.8418, 0.02827, 0.7968, 0.01461, 0.75, 0.01, 0.7032, 0.01461, 0.6582, 0.02827, 0.6167, 0.05045, 0.5803, 0.08029, 0.5504, 0.1167, 0.5283, 0.1582, 0.5146, 0.2032, 0.51, 0.25, 0.5146, 0.2968, 0.5283, 0.3418, 0.5504, 0.3833, 0.5803, 0.4197, 0.6167, 0.4496, 0.6582, 0.4717, 0.7032, 0.4854])
me_cylinder_005.update()
me_cylinder_006 = bpy.data.meshes.new('Cylinder.006')
me_cylinder_006.from_pydata([(0.0, 0.1542, -1.331), (0.0, 0.1542, 1.331), (0.03009, 0.1512, -1.331), (0.03009, 0.1512, 1.331), (0.05901, 0.1425, -1.331), (0.05901, 0.1425, 1.331), (0.08568, 0.1282, -1.331), (0.08568, 0.1282, 1.331), (0.109, 0.109, -1.331), (0.109, 0.109, 1.331), (0.1282, 0.08568, -1.331), (0.1282, 0.08568, 1.331), (0.1425, 0.05901, -1.331), (0.1425, 0.05901, 1.331), (0.1512, 0.03009, -1.331), (0.1512, 0.03009, 1.331), (0.1542, 0.0, -1.331), (0.1542, 0.0, 1.331), (0.1512, -0.03009, -1.331), (0.1512, -0.03009, 1.331), (0.1425, -0.05901, -1.331), (0.1425, -0.05901, 1.331), (0.1282, -0.08568, -1.331), (0.1282, -0.08568, 1.331), (0.109, -0.109, -1.331), (0.109, -0.109, 1.331), (0.08568, -0.1282, -1.331), (0.08568, -0.1282, 1.331), (0.05901, -0.1425, -1.331), (0.05901, -0.1425, 1.331), (0.03009, -0.1512, -1.331), (0.03009, -0.1512, 1.331), (0.0, -0.1542, -1.331), (0.0, -0.1542, 1.331), (-0.03009, -0.1512, -1.331), (-0.03009, -0.1512, 1.331), (-0.05901, -0.1425, -1.331), (-0.05901, -0.1425, 1.331), (-0.08568, -0.1282, -1.331), (-0.08568, -0.1282, 1.331), (-0.109, -0.109, -1.331), (-0.109, -0.109, 1.331), (-0.1282, -0.08568, -1.331), (-0.1282, -0.08568, 1.331), (-0.1425, -0.05901, -1.331), (-0.1425, -0.05901, 1.331), (-0.1512, -0.03009, -1.331), (-0.1512, -0.03009, 1.331), (-0.1542, 0.0, -1.331), (-0.1542, 0.0, 1.331), (-0.1512, 0.03009, -1.331), (-0.1512, 0.03009, 1.331), (-0.1425, 0.05901, -1.331), (-0.1425, 0.05901, 1.331), (-0.1282, 0.08568, -1.331), (-0.1282, 0.08568, 1.331), (-0.109, 0.109, -1.331), (-0.109, 0.109, 1.331), (-0.08568, 0.1282, -1.331), (-0.08568, 0.1282, 1.331), (-0.05901, 0.1425, -1.331), (-0.05901, 0.1425, 1.331), (-0.03009, 0.1512, -1.331), (-0.03009, 0.1512, 1.331)], [], [(0, 1, 3, 2), (2, 3, 5, 4), (4, 5, 7, 6), (6, 7, 9, 8), (8, 9, 11, 10), (10, 11, 13, 12), (12, 13, 15, 14), (14, 15, 17, 16), (16, 17, 19, 18), (18, 19, 21, 20), (20, 21, 23, 22), (22, 23, 25, 24), (24, 25, 27, 26), (26, 27, 29, 28), (28, 29, 31, 30), (30, 31, 33, 32), (32, 33, 35, 34), (34, 35, 37, 36), (36, 37, 39, 38), (38, 39, 41, 40), (40, 41, 43, 42), (42, 43, 45, 44), (44, 45, 47, 46), (46, 47, 49, 48), (48, 49, 51, 50), (50, 51, 53, 52), (52, 53, 55, 54), (54, 55, 57, 56), (56, 57, 59, 58), (58, 59, 61, 60), (3, 1, 63, 61, 59, 57, 55, 53, 51, 49, 47, 45, 43, 41, 39, 37, 35, 33, 31, 29, 27, 25, 23, 21, 19, 17, 15, 13, 11, 9, 7, 5), (60, 61, 63, 62), (62, 63, 1, 0), (0, 2, 4, 6, 8, 10, 12, 14, 16, 18, 20, 22, 24, 26, 28, 30, 32, 34, 36, 38, 40, 42, 44, 46, 48, 50, 52, 54, 56, 58, 60, 62)])
me_cylinder_006.polygons.foreach_set('use_smooth', [True] * 34)
_uv = me_cylinder_006.uv_layers.new(name='UVMap')
_uv.uv.foreach_set('vector', [1.0, 0.5, 1.0, 1.0, 0.9688, 1.0, 0.9688, 0.5, 0.9688, 0.5, 0.9688, 1.0, 0.9375, 1.0, 0.9375, 0.5, 0.9375, 0.5, 0.9375, 1.0, 0.9062, 1.0, 0.9062, 0.5, 0.9062, 0.5, 0.9062, 1.0, 0.875, 1.0, 0.875, 0.5, 0.875, 0.5, 0.875, 1.0, 0.8438, 1.0, 0.8438, 0.5, 0.8438, 0.5, 0.8438, 1.0, 0.8125, 1.0, 0.8125, 0.5, 0.8125, 0.5, 0.8125, 1.0, 0.7812, 1.0, 0.7812, 0.5, 0.7812, 0.5, 0.7812, 1.0, 0.75, 1.0, 0.75, 0.5, 0.75, 0.5, 0.75, 1.0, 0.7188, 1.0, 0.7188, 0.5, 0.7188, 0.5, 0.7188, 1.0, 0.6875, 1.0, 0.6875, 0.5, 0.6875, 0.5, 0.6875, 1.0, 0.6562, 1.0, 0.6562, 0.5, 0.6562, 0.5, 0.6562, 1.0, 0.625, 1.0, 0.625, 0.5, 0.625, 0.5, 0.625, 1.0, 0.5938, 1.0, 0.5938, 0.5, 0.5938, 0.5, 0.5938, 1.0, 0.5625, 1.0, 0.5625, 0.5, 0.5625, 0.5, 0.5625, 1.0, 0.5312, 1.0, 0.5312, 0.5, 0.5312, 0.5, 0.5312, 1.0, 0.5, 1.0, 0.5, 0.5, 0.5, 0.5, 0.5, 1.0, 0.4688, 1.0, 0.4688, 0.5, 0.4688, 0.5, 0.4688, 1.0, 0.4375, 1.0, 0.4375, 0.5, 0.4375, 0.5, 0.4375, 1.0, 0.4062, 1.0, 0.4062, 0.5, 0.4062, 0.5, 0.4062, 1.0, 0.375, 1.0, 0.375, 0.5, 0.375, 0.5, 0.375, 1.0, 0.3438, 1.0, 0.3438, 0.5, 0.3438, 0.5, 0.3438, 1.0, 0.3125, 1.0, 0.3125, 0.5, 0.3125, 0.5, 0.3125, 1.0, 0.2812, 1.0, 0.2812, 0.5, 0.2812, 0.5, 0.2812, 1.0, 0.25, 1.0, 0.25, 0.5, 0.25, 0.5, 0.25, 1.0, 0.2188, 1.0, 0.2188, 0.5, 0.2188, 0.5, 0.2188, 1.0, 0.1875, 1.0, 0.1875, 0.5, 0.1875, 0.5, 0.1875, 1.0, 0.1562, 1.0, 0.1562, 0.5, 0.1562, 0.5, 0.1562, 1.0, 0.125, 1.0, 0.125, 0.5, 0.125, 0.5, 0.125, 1.0, 0.09375, 1.0, 0.09375, 0.5, 0.09375, 0.5, 0.09375, 1.0, 0.0625, 1.0, 0.0625, 0.5, 0.2968, 0.4854, 0.25, 0.49, 0.2032, 0.4854, 0.1582, 0.4717, 0.1167, 0.4496, 0.08029, 0.4197, 0.05045, 0.3833, 0.02827, 0.3418, 0.01461, 0.2968, 0.01, 0.25, 0.01461, 0.2032, 0.02827, 0.1582, 0.05045, 0.1167, 0.08029, 0.08029, 0.1167, 0.05045, 0.1582, 0.02827, 0.2032, 0.01461, 0.25, 0.01, 0.2968, 0.01461, 0.3418, 0.02827, 0.3833, 0.05045, 0.4197, 0.08029, 0.4496, 0.1167, 0.4717, 0.1582, 0.4854, 0.2032, 0.49, 0.25, 0.4854, 0.2968, 0.4717, 0.3418, 0.4496, 0.3833, 0.4197, 0.4197, 0.3833, 0.4496, 0.3418, 0.4717, 0.0625, 0.5, 0.0625, 1.0, 0.03125, 1.0, 0.03125, 0.5, 0.03125, 0.5, 0.03125, 1.0, 0.0, 1.0, 0.0, 0.5, 0.75, 0.49, 0.7968, 0.4854, 0.8418, 0.4717, 0.8833, 0.4496, 0.9197, 0.4197, 0.9496, 0.3833, 0.9717, 0.3418, 0.9854, 0.2968, 0.99, 0.25, 0.9854, 0.2032, 0.9717, 0.1582, 0.9496, 0.1167, 0.9197, 0.08029, 0.8833, 0.05045, 0.8418, 0.02827, 0.7968, 0.01461, 0.75, 0.01, 0.7032, 0.01461, 0.6582, 0.02827, 0.6167, 0.05045, 0.5803, 0.08029, 0.5504, 0.1167, 0.5283, 0.1582, 0.5146, 0.2032, 0.51, 0.25, 0.5146, 0.2968, 0.5283, 0.3418, 0.5504, 0.3833, 0.5803, 0.4197, 0.6167, 0.4496, 0.6582, 0.4717, 0.7032, 0.4854])
me_cylinder_006.update()
me_cylinder_007 = bpy.data.meshes.new('Cylinder.007')
me_cylinder_007.from_pydata([(0.0, 0.1542, -1.331), (0.0, 0.1542, 1.331), (0.03009, 0.1512, -1.331), (0.03009, 0.1512, 1.331), (0.05901, 0.1425, -1.331), (0.05901, 0.1425, 1.331), (0.08568, 0.1282, -1.331), (0.08568, 0.1282, 1.331), (0.109, 0.109, -1.331), (0.109, 0.109, 1.331), (0.1282, 0.08568, -1.331), (0.1282, 0.08568, 1.331), (0.1425, 0.05901, -1.331), (0.1425, 0.05901, 1.331), (0.1512, 0.03009, -1.331), (0.1512, 0.03009, 1.331), (0.1542, 0.0, -1.331), (0.1542, 0.0, 1.331), (0.1512, -0.03009, -1.331), (0.1512, -0.03009, 1.331), (0.1425, -0.05901, -1.331), (0.1425, -0.05901, 1.331), (0.1282, -0.08568, -1.331), (0.1282, -0.08568, 1.331), (0.109, -0.109, -1.331), (0.109, -0.109, 1.331), (0.08568, -0.1282, -1.331), (0.08568, -0.1282, 1.331), (0.05901, -0.1425, -1.331), (0.05901, -0.1425, 1.331), (0.03009, -0.1512, -1.331), (0.03009, -0.1512, 1.331), (0.0, -0.1542, -1.331), (0.0, -0.1542, 1.331), (-0.03009, -0.1512, -1.331), (-0.03009, -0.1512, 1.331), (-0.05901, -0.1425, -1.331), (-0.05901, -0.1425, 1.331), (-0.08568, -0.1282, -1.331), (-0.08568, -0.1282, 1.331), (-0.109, -0.109, -1.331), (-0.109, -0.109, 1.331), (-0.1282, -0.08568, -1.331), (-0.1282, -0.08568, 1.331), (-0.1425, -0.05901, -1.331), (-0.1425, -0.05901, 1.331), (-0.1512, -0.03009, -1.331), (-0.1512, -0.03009, 1.331), (-0.1542, 0.0, -1.331), (-0.1542, 0.0, 1.331), (-0.1512, 0.03009, -1.331), (-0.1512, 0.03009, 1.331), (-0.1425, 0.05901, -1.331), (-0.1425, 0.05901, 1.331), (-0.1282, 0.08568, -1.331), (-0.1282, 0.08568, 1.331), (-0.109, 0.109, -1.331), (-0.109, 0.109, 1.331), (-0.08568, 0.1282, -1.331), (-0.08568, 0.1282, 1.331), (-0.05901, 0.1425, -1.331), (-0.05901, 0.1425, 1.331), (-0.03009, 0.1512, -1.331), (-0.03009, 0.1512, 1.331)], [], [(0, 1, 3, 2), (2, 3, 5, 4), (4, 5, 7, 6), (6, 7, 9, 8), (8, 9, 11, 10), (10, 11, 13, 12), (12, 13, 15, 14), (14, 15, 17, 16), (16, 17, 19, 18), (18, 19, 21, 20), (20, 21, 23, 22), (22, 23, 25, 24), (24, 25, 27, 26), (26, 27, 29, 28), (28, 29, 31, 30), (30, 31, 33, 32), (32, 33, 35, 34), (34, 35, 37, 36), (36, 37, 39, 38), (38, 39, 41, 40), (40, 41, 43, 42), (42, 43, 45, 44), (44, 45, 47, 46), (46, 47, 49, 48), (48, 49, 51, 50), (50, 51, 53, 52), (52, 53, 55, 54), (54, 55, 57, 56), (56, 57, 59, 58), (58, 59, 61, 60), (3, 1, 63, 61, 59, 57, 55, 53, 51, 49, 47, 45, 43, 41, 39, 37, 35, 33, 31, 29, 27, 25, 23, 21, 19, 17, 15, 13, 11, 9, 7, 5), (60, 61, 63, 62), (62, 63, 1, 0), (0, 2, 4, 6, 8, 10, 12, 14, 16, 18, 20, 22, 24, 26, 28, 30, 32, 34, 36, 38, 40, 42, 44, 46, 48, 50, 52, 54, 56, 58, 60, 62)])
me_cylinder_007.polygons.foreach_set('use_smooth', [True] * 34)
_uv = me_cylinder_007.uv_layers.new(name='UVMap')
_uv.uv.foreach_set('vector', [1.0, 0.5, 1.0, 1.0, 0.9688, 1.0, 0.9688, 0.5, 0.9688, 0.5, 0.9688, 1.0, 0.9375, 1.0, 0.9375, 0.5, 0.9375, 0.5, 0.9375, 1.0, 0.9062, 1.0, 0.9062, 0.5, 0.9062, 0.5, 0.9062, 1.0, 0.875, 1.0, 0.875, 0.5, 0.875, 0.5, 0.875, 1.0, 0.8438, 1.0, 0.8438, 0.5, 0.8438, 0.5, 0.8438, 1.0, 0.8125, 1.0, 0.8125, 0.5, 0.8125, 0.5, 0.8125, 1.0, 0.7812, 1.0, 0.7812, 0.5, 0.7812, 0.5, 0.7812, 1.0, 0.75, 1.0, 0.75, 0.5, 0.75, 0.5, 0.75, 1.0, 0.7188, 1.0, 0.7188, 0.5, 0.7188, 0.5, 0.7188, 1.0, 0.6875, 1.0, 0.6875, 0.5, 0.6875, 0.5, 0.6875, 1.0, 0.6562, 1.0, 0.6562, 0.5, 0.6562, 0.5, 0.6562, 1.0, 0.625, 1.0, 0.625, 0.5, 0.625, 0.5, 0.625, 1.0, 0.5938, 1.0, 0.5938, 0.5, 0.5938, 0.5, 0.5938, 1.0, 0.5625, 1.0, 0.5625, 0.5, 0.5625, 0.5, 0.5625, 1.0, 0.5312, 1.0, 0.5312, 0.5, 0.5312, 0.5, 0.5312, 1.0, 0.5, 1.0, 0.5, 0.5, 0.5, 0.5, 0.5, 1.0, 0.4688, 1.0, 0.4688, 0.5, 0.4688, 0.5, 0.4688, 1.0, 0.4375, 1.0, 0.4375, 0.5, 0.4375, 0.5, 0.4375, 1.0, 0.4062, 1.0, 0.4062, 0.5, 0.4062, 0.5, 0.4062, 1.0, 0.375, 1.0, 0.375, 0.5, 0.375, 0.5, 0.375, 1.0, 0.3438, 1.0, 0.3438, 0.5, 0.3438, 0.5, 0.3438, 1.0, 0.3125, 1.0, 0.3125, 0.5, 0.3125, 0.5, 0.3125, 1.0, 0.2812, 1.0, 0.2812, 0.5, 0.2812, 0.5, 0.2812, 1.0, 0.25, 1.0, 0.25, 0.5, 0.25, 0.5, 0.25, 1.0, 0.2188, 1.0, 0.2188, 0.5, 0.2188, 0.5, 0.2188, 1.0, 0.1875, 1.0, 0.1875, 0.5, 0.1875, 0.5, 0.1875, 1.0, 0.1562, 1.0, 0.1562, 0.5, 0.1562, 0.5, 0.1562, 1.0, 0.125, 1.0, 0.125, 0.5, 0.125, 0.5, 0.125, 1.0, 0.09375, 1.0, 0.09375, 0.5, 0.09375, 0.5, 0.09375, 1.0, 0.0625, 1.0, 0.0625, 0.5, 0.2968, 0.4854, 0.25, 0.49, 0.2032, 0.4854, 0.1582, 0.4717, 0.1167, 0.4496, 0.08029, 0.4197, 0.05045, 0.3833, 0.02827, 0.3418, 0.01461, 0.2968, 0.01, 0.25, 0.01461, 0.2032, 0.02827, 0.1582, 0.05045, 0.1167, 0.08029, 0.08029, 0.1167, 0.05045, 0.1582, 0.02827, 0.2032, 0.01461, 0.25, 0.01, 0.2968, 0.01461, 0.3418, 0.02827, 0.3833, 0.05045, 0.4197, 0.08029, 0.4496, 0.1167, 0.4717, 0.1582, 0.4854, 0.2032, 0.49, 0.25, 0.4854, 0.2968, 0.4717, 0.3418, 0.4496, 0.3833, 0.4197, 0.4197, 0.3833, 0.4496, 0.3418, 0.4717, 0.0625, 0.5, 0.0625, 1.0, 0.03125, 1.0, 0.03125, 0.5, 0.03125, 0.5, 0.03125, 1.0, 0.0, 1.0, 0.0, 0.5, 0.75, 0.49, 0.7968, 0.4854, 0.8418, 0.4717, 0.8833, 0.4496, 0.9197, 0.4197, 0.9496, 0.3833, 0.9717, 0.3418, 0.9854, 0.2968, 0.99, 0.25, 0.9854, 0.2032, 0.9717, 0.1582, 0.9496, 0.1167, 0.9197, 0.08029, 0.8833, 0.05045, 0.8418, 0.02827, 0.7968, 0.01461, 0.75, 0.01, 0.7032, 0.01461, 0.6582, 0.02827, 0.6167, 0.05045, 0.5803, 0.08029, 0.5504, 0.1167, 0.5283, 0.1582, 0.5146, 0.2032, 0.51, 0.25, 0.5146, 0.2968, 0.5283, 0.3418, 0.5504, 0.3833, 0.5803, 0.4197, 0.6167, 0.4496, 0.6582, 0.4717, 0.7032, 0.4854])
me_cylinder_007.update()
me_cylinder_009 = bpy.data.meshes.new('Cylinder.009')
me_cylinder_009.from_pydata([(0.0, 0.1542, -1.331), (0.0, 0.1542, 1.331), (0.03009, 0.1512, -1.331), (0.03009, 0.1512, 1.331), (0.05901, 0.1425, -1.331), (0.05901, 0.1425, 1.331), (0.08568, 0.1282, -1.331), (0.08568, 0.1282, 1.331), (0.109, 0.109, -1.331), (0.109, 0.109, 1.331), (0.1282, 0.08568, -1.331), (0.1282, 0.08568, 1.331), (0.1425, 0.05901, -1.331), (0.1425, 0.05901, 1.331), (0.1512, 0.03009, -1.331), (0.1512, 0.03009, 1.331), (0.1542, 0.0, -1.331), (0.1542, 0.0, 1.331), (0.1512, -0.03009, -1.331), (0.1512, -0.03009, 1.331), (0.1425, -0.05901, -1.331), (0.1425, -0.05901, 1.331), (0.1282, -0.08568, -1.331), (0.1282, -0.08568, 1.331), (0.109, -0.109, -1.331), (0.109, -0.109, 1.331), (0.08568, -0.1282, -1.331), (0.08568, -0.1282, 1.331), (0.05901, -0.1425, -1.331), (0.05901, -0.1425, 1.331), (0.03009, -0.1512, -1.331), (0.03009, -0.1512, 1.331), (0.0, -0.1542, -1.331), (0.0, -0.1542, 1.331), (-0.03009, -0.1512, -1.331), (-0.03009, -0.1512, 1.331), (-0.05901, -0.1425, -1.331), (-0.05901, -0.1425, 1.331), (-0.08568, -0.1282, -1.331), (-0.08568, -0.1282, 1.331), (-0.109, -0.109, -1.331), (-0.109, -0.109, 1.331), (-0.1282, -0.08568, -1.331), (-0.1282, -0.08568, 1.331), (-0.1425, -0.05901, -1.331), (-0.1425, -0.05901, 1.331), (-0.1512, -0.03009, -1.331), (-0.1512, -0.03009, 1.331), (-0.1542, 0.0, -1.331), (-0.1542, 0.0, 1.331), (-0.1512, 0.03009, -1.331), (-0.1512, 0.03009, 1.331), (-0.1425, 0.05901, -1.331), (-0.1425, 0.05901, 1.331), (-0.1282, 0.08568, -1.331), (-0.1282, 0.08568, 1.331), (-0.109, 0.109, -1.331), (-0.109, 0.109, 1.331), (-0.08568, 0.1282, -1.331), (-0.08568, 0.1282, 1.331), (-0.05901, 0.1425, -1.331), (-0.05901, 0.1425, 1.331), (-0.03009, 0.1512, -1.331), (-0.03009, 0.1512, 1.331)], [], [(0, 1, 3, 2), (2, 3, 5, 4), (4, 5, 7, 6), (6, 7, 9, 8), (8, 9, 11, 10), (10, 11, 13, 12), (12, 13, 15, 14), (14, 15, 17, 16), (16, 17, 19, 18), (18, 19, 21, 20), (20, 21, 23, 22), (22, 23, 25, 24), (24, 25, 27, 26), (26, 27, 29, 28), (28, 29, 31, 30), (30, 31, 33, 32), (32, 33, 35, 34), (34, 35, 37, 36), (36, 37, 39, 38), (38, 39, 41, 40), (40, 41, 43, 42), (42, 43, 45, 44), (44, 45, 47, 46), (46, 47, 49, 48), (48, 49, 51, 50), (50, 51, 53, 52), (52, 53, 55, 54), (54, 55, 57, 56), (56, 57, 59, 58), (58, 59, 61, 60), (3, 1, 63, 61, 59, 57, 55, 53, 51, 49, 47, 45, 43, 41, 39, 37, 35, 33, 31, 29, 27, 25, 23, 21, 19, 17, 15, 13, 11, 9, 7, 5), (60, 61, 63, 62), (62, 63, 1, 0), (0, 2, 4, 6, 8, 10, 12, 14, 16, 18, 20, 22, 24, 26, 28, 30, 32, 34, 36, 38, 40, 42, 44, 46, 48, 50, 52, 54, 56, 58, 60, 62)])
me_cylinder_009.polygons.foreach_set('use_smooth', [True] * 34)
_uv = me_cylinder_009.uv_layers.new(name='UVMap')
_uv.uv.foreach_set('vector', [1.0, 0.5, 1.0, 1.0, 0.9688, 1.0, 0.9688, 0.5, 0.9688, 0.5, 0.9688, 1.0, 0.9375, 1.0, 0.9375, 0.5, 0.9375, 0.5, 0.9375, 1.0, 0.9062, 1.0, 0.9062, 0.5, 0.9062, 0.5, 0.9062, 1.0, 0.875, 1.0, 0.875, 0.5, 0.875, 0.5, 0.875, 1.0, 0.8438, 1.0, 0.8438, 0.5, 0.8438, 0.5, 0.8438, 1.0, 0.8125, 1.0, 0.8125, 0.5, 0.8125, 0.5, 0.8125, 1.0, 0.7812, 1.0, 0.7812, 0.5, 0.7812, 0.5, 0.7812, 1.0, 0.75, 1.0, 0.75, 0.5, 0.75, 0.5, 0.75, 1.0, 0.7188, 1.0, 0.7188, 0.5, 0.7188, 0.5, 0.7188, 1.0, 0.6875, 1.0, 0.6875, 0.5, 0.6875, 0.5, 0.6875, 1.0, 0.6562, 1.0, 0.6562, 0.5, 0.6562, 0.5, 0.6562, 1.0, 0.625, 1.0, 0.625, 0.5, 0.625, 0.5, 0.625, 1.0, 0.5938, 1.0, 0.5938, 0.5, 0.5938, 0.5, 0.5938, 1.0, 0.5625, 1.0, 0.5625, 0.5, 0.5625, 0.5, 0.5625, 1.0, 0.5312, 1.0, 0.5312, 0.5, 0.5312, 0.5, 0.5312, 1.0, 0.5, 1.0, 0.5, 0.5, 0.5, 0.5, 0.5, 1.0, 0.4688, 1.0, 0.4688, 0.5, 0.4688, 0.5, 0.4688, 1.0, 0.4375, 1.0, 0.4375, 0.5, 0.4375, 0.5, 0.4375, 1.0, 0.4062, 1.0, 0.4062, 0.5, 0.4062, 0.5, 0.4062, 1.0, 0.375, 1.0, 0.375, 0.5, 0.375, 0.5, 0.375, 1.0, 0.3438, 1.0, 0.3438, 0.5, 0.3438, 0.5, 0.3438, 1.0, 0.3125, 1.0, 0.3125, 0.5, 0.3125, 0.5, 0.3125, 1.0, 0.2812, 1.0, 0.2812, 0.5, 0.2812, 0.5, 0.2812, 1.0, 0.25, 1.0, 0.25, 0.5, 0.25, 0.5, 0.25, 1.0, 0.2188, 1.0, 0.2188, 0.5, 0.2188, 0.5, 0.2188, 1.0, 0.1875, 1.0, 0.1875, 0.5, 0.1875, 0.5, 0.1875, 1.0, 0.1562, 1.0, 0.1562, 0.5, 0.1562, 0.5, 0.1562, 1.0, 0.125, 1.0, 0.125, 0.5, 0.125, 0.5, 0.125, 1.0, 0.09375, 1.0, 0.09375, 0.5, 0.09375, 0.5, 0.09375, 1.0, 0.0625, 1.0, 0.0625, 0.5, 0.2968, 0.4854, 0.25, 0.49, 0.2032, 0.4854, 0.1582, 0.4717, 0.1167, 0.4496, 0.08029, 0.4197, 0.05045, 0.3833, 0.02827, 0.3418, 0.01461, 0.2968, 0.01, 0.25, 0.01461, 0.2032, 0.02827, 0.1582, 0.05045, 0.1167, 0.08029, 0.08029, 0.1167, 0.05045, 0.1582, 0.02827, 0.2032, 0.01461, 0.25, 0.01, 0.2968, 0.01461, 0.3418, 0.02827, 0.3833, 0.05045, 0.4197, 0.08029, 0.4496, 0.1167, 0.4717, 0.1582, 0.4854, 0.2032, 0.49, 0.25, 0.4854, 0.2968, 0.4717, 0.3418, 0.4496, 0.3833, 0.4197, 0.4197, 0.3833, 0.4496, 0.3418, 0.4717, 0.0625, 0.5, 0.0625, 1.0, 0.03125, 1.0, 0.03125, 0.5, 0.03125, 0.5, 0.03125, 1.0, 0.0, 1.0, 0.0, 0.5, 0.75, 0.49, 0.7968, 0.4854, 0.8418, 0.4717, 0.8833, 0.4496, 0.9197, 0.4197, 0.9496, 0.3833, 0.9717, 0.3418, 0.9854, 0.2968, 0.99, 0.25, 0.9854, 0.2032, 0.9717, 0.1582, 0.9496, 0.1167, 0.9197, 0.08029, 0.8833, 0.05045, 0.8418, 0.02827, 0.7968, 0.01461, 0.75, 0.01, 0.7032, 0.01461, 0.6582, 0.02827, 0.6167, 0.05045, 0.5803, 0.08029, 0.5504, 0.1167, 0.5283, 0.1582, 0.5146, 0.2032, 0.51, 0.25, 0.5146, 0.2968, 0.5283, 0.3418, 0.5504, 0.3833, 0.5803, 0.4197, 0.6167, 0.4496, 0.6582, 0.4717, 0.7032, 0.4854])
me_cylinder_009.update()
me_cylinder_010 = bpy.data.meshes.new('Cylinder.010')
me_cylinder_010.from_pydata([(0.0, 0.1542, -1.331), (0.0, 0.1542, 1.331), (0.03009, 0.1512, -1.331), (0.03009, 0.1512, 1.331), (0.05901, 0.1425, -1.331), (0.05901, 0.1425, 1.331), (0.08568, 0.1282, -1.331), (0.08568, 0.1282, 1.331), (0.109, 0.109, -1.331), (0.109, 0.109, 1.331), (0.1282, 0.08568, -1.331), (0.1282, 0.08568, 1.331), (0.1425, 0.05901, -1.331), (0.1425, 0.05901, 1.331), (0.1512, 0.03009, -1.331), (0.1512, 0.03009, 1.331), (0.1542, 0.0, -1.331), (0.1542, 0.0, 1.331), (0.1512, -0.03009, -1.331), (0.1512, -0.03009, 1.331), (0.1425, -0.05901, -1.331), (0.1425, -0.05901, 1.331), (0.1282, -0.08568, -1.331), (0.1282, -0.08568, 1.331), (0.109, -0.109, -1.331), (0.109, -0.109, 1.331), (0.08568, -0.1282, -1.331), (0.08568, -0.1282, 1.331), (0.05901, -0.1425, -1.331), (0.05901, -0.1425, 1.331), (0.03009, -0.1512, -1.331), (0.03009, -0.1512, 1.331), (0.0, -0.1542, -1.331), (0.0, -0.1542, 1.331), (-0.03009, -0.1512, -1.331), (-0.03009, -0.1512, 1.331), (-0.05901, -0.1425, -1.331), (-0.05901, -0.1425, 1.331), (-0.08568, -0.1282, -1.331), (-0.08568, -0.1282, 1.331), (-0.109, -0.109, -1.331), (-0.109, -0.109, 1.331), (-0.1282, -0.08568, -1.331), (-0.1282, -0.08568, 1.331), (-0.1425, -0.05901, -1.331), (-0.1425, -0.05901, 1.331), (-0.1512, -0.03009, -1.331), (-0.1512, -0.03009, 1.331), (-0.1542, 0.0, -1.331), (-0.1542, 0.0, 1.331), (-0.1512, 0.03009, -1.331), (-0.1512, 0.03009, 1.331), (-0.1425, 0.05901, -1.331), (-0.1425, 0.05901, 1.331), (-0.1282, 0.08568, -1.331), (-0.1282, 0.08568, 1.331), (-0.109, 0.109, -1.331), (-0.109, 0.109, 1.331), (-0.08568, 0.1282, -1.331), (-0.08568, 0.1282, 1.331), (-0.05901, 0.1425, -1.331), (-0.05901, 0.1425, 1.331), (-0.03009, 0.1512, -1.331), (-0.03009, 0.1512, 1.331)], [], [(0, 1, 3, 2), (2, 3, 5, 4), (4, 5, 7, 6), (6, 7, 9, 8), (8, 9, 11, 10), (10, 11, 13, 12), (12, 13, 15, 14), (14, 15, 17, 16), (16, 17, 19, 18), (18, 19, 21, 20), (20, 21, 23, 22), (22, 23, 25, 24), (24, 25, 27, 26), (26, 27, 29, 28), (28, 29, 31, 30), (30, 31, 33, 32), (32, 33, 35, 34), (34, 35, 37, 36), (36, 37, 39, 38), (38, 39, 41, 40), (40, 41, 43, 42), (42, 43, 45, 44), (44, 45, 47, 46), (46, 47, 49, 48), (48, 49, 51, 50), (50, 51, 53, 52), (52, 53, 55, 54), (54, 55, 57, 56), (56, 57, 59, 58), (58, 59, 61, 60), (3, 1, 63, 61, 59, 57, 55, 53, 51, 49, 47, 45, 43, 41, 39, 37, 35, 33, 31, 29, 27, 25, 23, 21, 19, 17, 15, 13, 11, 9, 7, 5), (60, 61, 63, 62), (62, 63, 1, 0), (0, 2, 4, 6, 8, 10, 12, 14, 16, 18, 20, 22, 24, 26, 28, 30, 32, 34, 36, 38, 40, 42, 44, 46, 48, 50, 52, 54, 56, 58, 60, 62)])
me_cylinder_010.polygons.foreach_set('use_smooth', [True] * 34)
_uv = me_cylinder_010.uv_layers.new(name='UVMap')
_uv.uv.foreach_set('vector', [1.0, 0.5, 1.0, 1.0, 0.9688, 1.0, 0.9688, 0.5, 0.9688, 0.5, 0.9688, 1.0, 0.9375, 1.0, 0.9375, 0.5, 0.9375, 0.5, 0.9375, 1.0, 0.9062, 1.0, 0.9062, 0.5, 0.9062, 0.5, 0.9062, 1.0, 0.875, 1.0, 0.875, 0.5, 0.875, 0.5, 0.875, 1.0, 0.8438, 1.0, 0.8438, 0.5, 0.8438, 0.5, 0.8438, 1.0, 0.8125, 1.0, 0.8125, 0.5, 0.8125, 0.5, 0.8125, 1.0, 0.7812, 1.0, 0.7812, 0.5, 0.7812, 0.5, 0.7812, 1.0, 0.75, 1.0, 0.75, 0.5, 0.75, 0.5, 0.75, 1.0, 0.7188, 1.0, 0.7188, 0.5, 0.7188, 0.5, 0.7188, 1.0, 0.6875, 1.0, 0.6875, 0.5, 0.6875, 0.5, 0.6875, 1.0, 0.6562, 1.0, 0.6562, 0.5, 0.6562, 0.5, 0.6562, 1.0, 0.625, 1.0, 0.625, 0.5, 0.625, 0.5, 0.625, 1.0, 0.5938, 1.0, 0.5938, 0.5, 0.5938, 0.5, 0.5938, 1.0, 0.5625, 1.0, 0.5625, 0.5, 0.5625, 0.5, 0.5625, 1.0, 0.5312, 1.0, 0.5312, 0.5, 0.5312, 0.5, 0.5312, 1.0, 0.5, 1.0, 0.5, 0.5, 0.5, 0.5, 0.5, 1.0, 0.4688, 1.0, 0.4688, 0.5, 0.4688, 0.5, 0.4688, 1.0, 0.4375, 1.0, 0.4375, 0.5, 0.4375, 0.5, 0.4375, 1.0, 0.4062, 1.0, 0.4062, 0.5, 0.4062, 0.5, 0.4062, 1.0, 0.375, 1.0, 0.375, 0.5, 0.375, 0.5, 0.375, 1.0, 0.3438, 1.0, 0.3438, 0.5, 0.3438, 0.5, 0.3438, 1.0, 0.3125, 1.0, 0.3125, 0.5, 0.3125, 0.5, 0.3125, 1.0, 0.2812, 1.0, 0.2812, 0.5, 0.2812, 0.5, 0.2812, 1.0, 0.25, 1.0, 0.25, 0.5, 0.25, 0.5, 0.25, 1.0, 0.2188, 1.0, 0.2188, 0.5, 0.2188, 0.5, 0.2188, 1.0, 0.1875, 1.0, 0.1875, 0.5, 0.1875, 0.5, 0.1875, 1.0, 0.1562, 1.0, 0.1562, 0.5, 0.1562, 0.5, 0.1562, 1.0, 0.125, 1.0, 0.125, 0.5, 0.125, 0.5, 0.125, 1.0, 0.09375, 1.0, 0.09375, 0.5, 0.09375, 0.5, 0.09375, 1.0, 0.0625, 1.0, 0.0625, 0.5, 0.2968, 0.4854, 0.25, 0.49, 0.2032, 0.4854, 0.1582, 0.4717, 0.1167, 0.4496, 0.08029, 0.4197, 0.05045, 0.3833, 0.02827, 0.3418, 0.01461, 0.2968, 0.01, 0.25, 0.01461, 0.2032, 0.02827, 0.1582, 0.05045, 0.1167, 0.08029, 0.08029, 0.1167, 0.05045, 0.1582, 0.02827, 0.2032, 0.01461, 0.25, 0.01, 0.2968, 0.01461, 0.3418, 0.02827, 0.3833, 0.05045, 0.4197, 0.08029, 0.4496, 0.1167, 0.4717, 0.1582, 0.4854, 0.2032, 0.49, 0.25, 0.4854, 0.2968, 0.4717, 0.3418, 0.4496, 0.3833, 0.4197, 0.4197, 0.3833, 0.4496, 0.3418, 0.4717, 0.0625, 0.5, 0.0625, 1.0, 0.03125, 1.0, 0.03125, 0.5, 0.03125, 0.5, 0.03125, 1.0, 0.0, 1.0, 0.0, 0.5, 0.75, 0.49, 0.7968, 0.4854, 0.8418, 0.4717, 0.8833, 0.4496, 0.9197, 0.4197, 0.9496, 0.3833, 0.9717, 0.3418, 0.9854, 0.2968, 0.99, 0.25, 0.9854, 0.2032, 0.9717, 0.1582, 0.9496, 0.1167, 0.9197, 0.08029, 0.8833, 0.05045, 0.8418, 0.02827, 0.7968, 0.01461, 0.75, 0.01, 0.7032, 0.01461, 0.6582, 0.02827, 0.6167, 0.05045, 0.5803, 0.08029, 0.5504, 0.1167, 0.5283, 0.1582, 0.5146, 0.2032, 0.51, 0.25, 0.5146, 0.2968, 0.5283, 0.3418, 0.5504, 0.3833, 0.5803, 0.4197, 0.6167, 0.4496, 0.6582, 0.4717, 0.7032, 0.4854])
me_cylinder_010.update()
me_cylinder_011 = bpy.data.meshes.new('Cylinder.011')
me_cylinder_011.from_pydata([(0.0, 0.1542, -1.331), (0.0, 0.1542, 1.331), (0.03009, 0.1512, -1.331), (0.03009, 0.1512, 1.331), (0.05901, 0.1425, -1.331), (0.05901, 0.1425, 1.331), (0.08568, 0.1282, -1.331), (0.08568, 0.1282, 1.331), (0.109, 0.109, -1.331), (0.109, 0.109, 1.331), (0.1282, 0.08568, -1.331), (0.1282, 0.08568, 1.331), (0.1425, 0.05901, -1.331), (0.1425, 0.05901, 1.331), (0.1512, 0.03009, -1.331), (0.1512, 0.03009, 1.331), (0.1542, 0.0, -1.331), (0.1542, 0.0, 1.331), (0.1512, -0.03009, -1.331), (0.1512, -0.03009, 1.331), (0.1425, -0.05901, -1.331), (0.1425, -0.05901, 1.331), (0.1282, -0.08568, -1.331), (0.1282, -0.08568, 1.331), (0.109, -0.109, -1.331), (0.109, -0.109, 1.331), (0.08568, -0.1282, -1.331), (0.08568, -0.1282, 1.331), (0.05901, -0.1425, -1.331), (0.05901, -0.1425, 1.331), (0.03009, -0.1512, -1.331), (0.03009, -0.1512, 1.331), (0.0, -0.1542, -1.331), (0.0, -0.1542, 1.331), (-0.03009, -0.1512, -1.331), (-0.03009, -0.1512, 1.331), (-0.05901, -0.1425, -1.331), (-0.05901, -0.1425, 1.331), (-0.08568, -0.1282, -1.331), (-0.08568, -0.1282, 1.331), (-0.109, -0.109, -1.331), (-0.109, -0.109, 1.331), (-0.1282, -0.08568, -1.331), (-0.1282, -0.08568, 1.331), (-0.1425, -0.05901, -1.331), (-0.1425, -0.05901, 1.331), (-0.1512, -0.03009, -1.331), (-0.1512, -0.03009, 1.331), (-0.1542, 0.0, -1.331), (-0.1542, 0.0, 1.331), (-0.1512, 0.03009, -1.331), (-0.1512, 0.03009, 1.331), (-0.1425, 0.05901, -1.331), (-0.1425, 0.05901, 1.331), (-0.1282, 0.08568, -1.331), (-0.1282, 0.08568, 1.331), (-0.109, 0.109, -1.331), (-0.109, 0.109, 1.331), (-0.08568, 0.1282, -1.331), (-0.08568, 0.1282, 1.331), (-0.05901, 0.1425, -1.331), (-0.05901, 0.1425, 1.331), (-0.03009, 0.1512, -1.331), (-0.03009, 0.1512, 1.331)], [], [(0, 1, 3, 2), (2, 3, 5, 4), (4, 5, 7, 6), (6, 7, 9, 8), (8, 9, 11, 10), (10, 11, 13, 12), (12, 13, 15, 14), (14, 15, 17, 16), (16, 17, 19, 18), (18, 19, 21, 20), (20, 21, 23, 22), (22, 23, 25, 24), (24, 25, 27, 26), (26, 27, 29, 28), (28, 29, 31, 30), (30, 31, 33, 32), (32, 33, 35, 34), (34, 35, 37, 36), (36, 37, 39, 38), (38, 39, 41, 40), (40, 41, 43, 42), (42, 43, 45, 44), (44, 45, 47, 46), (46, 47, 49, 48), (48, 49, 51, 50), (50, 51, 53, 52), (52, 53, 55, 54), (54, 55, 57, 56), (56, 57, 59, 58), (58, 59, 61, 60), (3, 1, 63, 61, 59, 57, 55, 53, 51, 49, 47, 45, 43, 41, 39, 37, 35, 33, 31, 29, 27, 25, 23, 21, 19, 17, 15, 13, 11, 9, 7, 5), (60, 61, 63, 62), (62, 63, 1, 0), (0, 2, 4, 6, 8, 10, 12, 14, 16, 18, 20, 22, 24, 26, 28, 30, 32, 34, 36, 38, 40, 42, 44, 46, 48, 50, 52, 54, 56, 58, 60, 62)])
me_cylinder_011.polygons.foreach_set('use_smooth', [True] * 34)
_uv = me_cylinder_011.uv_layers.new(name='UVMap')
_uv.uv.foreach_set('vector', [1.0, 0.5, 1.0, 1.0, 0.9688, 1.0, 0.9688, 0.5, 0.9688, 0.5, 0.9688, 1.0, 0.9375, 1.0, 0.9375, 0.5, 0.9375, 0.5, 0.9375, 1.0, 0.9062, 1.0, 0.9062, 0.5, 0.9062, 0.5, 0.9062, 1.0, 0.875, 1.0, 0.875, 0.5, 0.875, 0.5, 0.875, 1.0, 0.8438, 1.0, 0.8438, 0.5, 0.8438, 0.5, 0.8438, 1.0, 0.8125, 1.0, 0.8125, 0.5, 0.8125, 0.5, 0.8125, 1.0, 0.7812, 1.0, 0.7812, 0.5, 0.7812, 0.5, 0.7812, 1.0, 0.75, 1.0, 0.75, 0.5, 0.75, 0.5, 0.75, 1.0, 0.7188, 1.0, 0.7188, 0.5, 0.7188, 0.5, 0.7188, 1.0, 0.6875, 1.0, 0.6875, 0.5, 0.6875, 0.5, 0.6875, 1.0, 0.6562, 1.0, 0.6562, 0.5, 0.6562, 0.5, 0.6562, 1.0, 0.625, 1.0, 0.625, 0.5, 0.625, 0.5, 0.625, 1.0, 0.5938, 1.0, 0.5938, 0.5, 0.5938, 0.5, 0.5938, 1.0, 0.5625, 1.0, 0.5625, 0.5, 0.5625, 0.5, 0.5625, 1.0, 0.5312, 1.0, 0.5312, 0.5, 0.5312, 0.5, 0.5312, 1.0, 0.5, 1.0, 0.5, 0.5, 0.5, 0.5, 0.5, 1.0, 0.4688, 1.0, 0.4688, 0.5, 0.4688, 0.5, 0.4688, 1.0, 0.4375, 1.0, 0.4375, 0.5, 0.4375, 0.5, 0.4375, 1.0, 0.4062, 1.0, 0.4062, 0.5, 0.4062, 0.5, 0.4062, 1.0, 0.375, 1.0, 0.375, 0.5, 0.375, 0.5, 0.375, 1.0, 0.3438, 1.0, 0.3438, 0.5, 0.3438, 0.5, 0.3438, 1.0, 0.3125, 1.0, 0.3125, 0.5, 0.3125, 0.5, 0.3125, 1.0, 0.2812, 1.0, 0.2812, 0.5, 0.2812, 0.5, 0.2812, 1.0, 0.25, 1.0, 0.25, 0.5, 0.25, 0.5, 0.25, 1.0, 0.2188, 1.0, 0.2188, 0.5, 0.2188, 0.5, 0.2188, 1.0, 0.1875, 1.0, 0.1875, 0.5, 0.1875, 0.5, 0.1875, 1.0, 0.1562, 1.0, 0.1562, 0.5, 0.1562, 0.5, 0.1562, 1.0, 0.125, 1.0, 0.125, 0.5, 0.125, 0.5, 0.125, 1.0, 0.09375, 1.0, 0.09375, 0.5, 0.09375, 0.5, 0.09375, 1.0, 0.0625, 1.0, 0.0625, 0.5, 0.2968, 0.4854, 0.25, 0.49, 0.2032, 0.4854, 0.1582, 0.4717, 0.1167, 0.4496, 0.08029, 0.4197, 0.05045, 0.3833, 0.02827, 0.3418, 0.01461, 0.2968, 0.01, 0.25, 0.01461, 0.2032, 0.02827, 0.1582, 0.05045, 0.1167, 0.08029, 0.08029, 0.1167, 0.05045, 0.1582, 0.02827, 0.2032, 0.01461, 0.25, 0.01, 0.2968, 0.01461, 0.3418, 0.02827, 0.3833, 0.05045, 0.4197, 0.08029, 0.4496, 0.1167, 0.4717, 0.1582, 0.4854, 0.2032, 0.49, 0.25, 0.4854, 0.2968, 0.4717, 0.3418, 0.4496, 0.3833, 0.4197, 0.4197, 0.3833, 0.4496, 0.3418, 0.4717, 0.0625, 0.5, 0.0625, 1.0, 0.03125, 1.0, 0.03125, 0.5, 0.03125, 0.5, 0.03125, 1.0, 0.0, 1.0, 0.0, 0.5, 0.75, 0.49, 0.7968, 0.4854, 0.8418, 0.4717, 0.8833, 0.4496, 0.9197, 0.4197, 0.9496, 0.3833, 0.9717, 0.3418, 0.9854, 0.2968, 0.99, 0.25, 0.9854, 0.2032, 0.9717, 0.1582, 0.9496, 0.1167, 0.9197, 0.08029, 0.8833, 0.05045, 0.8418, 0.02827, 0.7968, 0.01461, 0.75, 0.01, 0.7032, 0.01461, 0.6582, 0.02827, 0.6167, 0.05045, 0.5803, 0.08029, 0.5504, 0.1167, 0.5283, 0.1582, 0.5146, 0.2032, 0.51, 0.25, 0.5146, 0.2968, 0.5283, 0.3418, 0.5504, 0.3833, 0.5803, 0.4197, 0.6167, 0.4496, 0.6582, 0.4717, 0.7032, 0.4854])
me_cylinder_011.update()
me_cylinder_012 = bpy.data.meshes.new('Cylinder.012')
me_cylinder_012.from_pydata([(0.0, 0.1542, -1.331), (0.0, 0.1542, 1.331), (0.03009, 0.1512, -1.331), (0.03009, 0.1512, 1.331), (0.05901, 0.1425, -1.331), (0.05901, 0.1425, 1.331), (0.08568, 0.1282, -1.331), (0.08568, 0.1282, 1.331), (0.109, 0.109, -1.331), (0.109, 0.109, 1.331), (0.1282, 0.08568, -1.331), (0.1282, 0.08568, 1.331), (0.1425, 0.05901, -1.331), (0.1425, 0.05901, 1.331), (0.1512, 0.03009, -1.331), (0.1512, 0.03009, 1.331), (0.1542, 0.0, -1.331), (0.1542, 0.0, 1.331), (0.1512, -0.03009, -1.331), (0.1512, -0.03009, 1.331), (0.1425, -0.05901, -1.331), (0.1425, -0.05901, 1.331), (0.1282, -0.08568, -1.331), (0.1282, -0.08568, 1.331), (0.109, -0.109, -1.331), (0.109, -0.109, 1.331), (0.08568, -0.1282, -1.331), (0.08568, -0.1282, 1.331), (0.05901, -0.1425, -1.331), (0.05901, -0.1425, 1.331), (0.03009, -0.1512, -1.331), (0.03009, -0.1512, 1.331), (0.0, -0.1542, -1.331), (0.0, -0.1542, 1.331), (-0.03009, -0.1512, -1.331), (-0.03009, -0.1512, 1.331), (-0.05901, -0.1425, -1.331), (-0.05901, -0.1425, 1.331), (-0.08568, -0.1282, -1.331), (-0.08568, -0.1282, 1.331), (-0.109, -0.109, -1.331), (-0.109, -0.109, 1.331), (-0.1282, -0.08568, -1.331), (-0.1282, -0.08568, 1.331), (-0.1425, -0.05901, -1.331), (-0.1425, -0.05901, 1.331), (-0.1512, -0.03009, -1.331), (-0.1512, -0.03009, 1.331), (-0.1542, 0.0, -1.331), (-0.1542, 0.0, 1.331), (-0.1512, 0.03009, -1.331), (-0.1512, 0.03009, 1.331), (-0.1425, 0.05901, -1.331), (-0.1425, 0.05901, 1.331), (-0.1282, 0.08568, -1.331), (-0.1282, 0.08568, 1.331), (-0.109, 0.109, -1.331), (-0.109, 0.109, 1.331), (-0.08568, 0.1282, -1.331), (-0.08568, 0.1282, 1.331), (-0.05901, 0.1425, -1.331), (-0.05901, 0.1425, 1.331), (-0.03009, 0.1512, -1.331), (-0.03009, 0.1512, 1.331)], [], [(0, 1, 3, 2), (2, 3, 5, 4), (4, 5, 7, 6), (6, 7, 9, 8), (8, 9, 11, 10), (10, 11, 13, 12), (12, 13, 15, 14), (14, 15, 17, 16), (16, 17, 19, 18), (18, 19, 21, 20), (20, 21, 23, 22), (22, 23, 25, 24), (24, 25, 27, 26), (26, 27, 29, 28), (28, 29, 31, 30), (30, 31, 33, 32), (32, 33, 35, 34), (34, 35, 37, 36), (36, 37, 39, 38), (38, 39, 41, 40), (40, 41, 43, 42), (42, 43, 45, 44), (44, 45, 47, 46), (46, 47, 49, 48), (48, 49, 51, 50), (50, 51, 53, 52), (52, 53, 55, 54), (54, 55, 57, 56), (56, 57, 59, 58), (58, 59, 61, 60), (3, 1, 63, 61, 59, 57, 55, 53, 51, 49, 47, 45, 43, 41, 39, 37, 35, 33, 31, 29, 27, 25, 23, 21, 19, 17, 15, 13, 11, 9, 7, 5), (60, 61, 63, 62), (62, 63, 1, 0), (0, 2, 4, 6, 8, 10, 12, 14, 16, 18, 20, 22, 24, 26, 28, 30, 32, 34, 36, 38, 40, 42, 44, 46, 48, 50, 52, 54, 56, 58, 60, 62)])
me_cylinder_012.polygons.foreach_set('use_smooth', [True] * 34)
_uv = me_cylinder_012.uv_layers.new(name='UVMap')
_uv.uv.foreach_set('vector', [1.0, 0.5, 1.0, 1.0, 0.9688, 1.0, 0.9688, 0.5, 0.9688, 0.5, 0.9688, 1.0, 0.9375, 1.0, 0.9375, 0.5, 0.9375, 0.5, 0.9375, 1.0, 0.9062, 1.0, 0.9062, 0.5, 0.9062, 0.5, 0.9062, 1.0, 0.875, 1.0, 0.875, 0.5, 0.875, 0.5, 0.875, 1.0, 0.8438, 1.0, 0.8438, 0.5, 0.8438, 0.5, 0.8438, 1.0, 0.8125, 1.0, 0.8125, 0.5, 0.8125, 0.5, 0.8125, 1.0, 0.7812, 1.0, 0.7812, 0.5, 0.7812, 0.5, 0.7812, 1.0, 0.75, 1.0, 0.75, 0.5, 0.75, 0.5, 0.75, 1.0, 0.7188, 1.0, 0.7188, 0.5, 0.7188, 0.5, 0.7188, 1.0, 0.6875, 1.0, 0.6875, 0.5, 0.6875, 0.5, 0.6875, 1.0, 0.6562, 1.0, 0.6562, 0.5, 0.6562, 0.5, 0.6562, 1.0, 0.625, 1.0, 0.625, 0.5, 0.625, 0.5, 0.625, 1.0, 0.5938, 1.0, 0.5938, 0.5, 0.5938, 0.5, 0.5938, 1.0, 0.5625, 1.0, 0.5625, 0.5, 0.5625, 0.5, 0.5625, 1.0, 0.5312, 1.0, 0.5312, 0.5, 0.5312, 0.5, 0.5312, 1.0, 0.5, 1.0, 0.5, 0.5, 0.5, 0.5, 0.5, 1.0, 0.4688, 1.0, 0.4688, 0.5, 0.4688, 0.5, 0.4688, 1.0, 0.4375, 1.0, 0.4375, 0.5, 0.4375, 0.5, 0.4375, 1.0, 0.4062, 1.0, 0.4062, 0.5, 0.4062, 0.5, 0.4062, 1.0, 0.375, 1.0, 0.375, 0.5, 0.375, 0.5, 0.375, 1.0, 0.3438, 1.0, 0.3438, 0.5, 0.3438, 0.5, 0.3438, 1.0, 0.3125, 1.0, 0.3125, 0.5, 0.3125, 0.5, 0.3125, 1.0, 0.2812, 1.0, 0.2812, 0.5, 0.2812, 0.5, 0.2812, 1.0, 0.25, 1.0, 0.25, 0.5, 0.25, 0.5, 0.25, 1.0, 0.2188, 1.0, 0.2188, 0.5, 0.2188, 0.5, 0.2188, 1.0, 0.1875, 1.0, 0.1875, 0.5, 0.1875, 0.5, 0.1875, 1.0, 0.1562, 1.0, 0.1562, 0.5, 0.1562, 0.5, 0.1562, 1.0, 0.125, 1.0, 0.125, 0.5, 0.125, 0.5, 0.125, 1.0, 0.09375, 1.0, 0.09375, 0.5, 0.09375, 0.5, 0.09375, 1.0, 0.0625, 1.0, 0.0625, 0.5, 0.2968, 0.4854, 0.25, 0.49, 0.2032, 0.4854, 0.1582, 0.4717, 0.1167, 0.4496, 0.08029, 0.4197, 0.05045, 0.3833, 0.02827, 0.3418, 0.01461, 0.2968, 0.01, 0.25, 0.01461, 0.2032, 0.02827, 0.1582, 0.05045, 0.1167, 0.08029, 0.08029, 0.1167, 0.05045, 0.1582, 0.02827, 0.2032, 0.01461, 0.25, 0.01, 0.2968, 0.01461, 0.3418, 0.02827, 0.3833, 0.05045, 0.4197, 0.08029, 0.4496, 0.1167, 0.4717, 0.1582, 0.4854, 0.2032, 0.49, 0.25, 0.4854, 0.2968, 0.4717, 0.3418, 0.4496, 0.3833, 0.4197, 0.4197, 0.3833, 0.4496, 0.3418, 0.4717, 0.0625, 0.5, 0.0625, 1.0, 0.03125, 1.0, 0.03125, 0.5, 0.03125, 0.5, 0.03125, 1.0, 0.0, 1.0, 0.0, 0.5, 0.75, 0.49, 0.7968, 0.4854, 0.8418, 0.4717, 0.8833, 0.4496, 0.9197, 0.4197, 0.9496, 0.3833, 0.9717, 0.3418, 0.9854, 0.2968, 0.99, 0.25, 0.9854, 0.2032, 0.9717, 0.1582, 0.9496, 0.1167, 0.9197, 0.08029, 0.8833, 0.05045, 0.8418, 0.02827, 0.7968, 0.01461, 0.75, 0.01, 0.7032, 0.01461, 0.6582, 0.02827, 0.6167, 0.05045, 0.5803, 0.08029, 0.5504, 0.1167, 0.5283, 0.1582, 0.5146, 0.2032, 0.51, 0.25, 0.5146, 0.2968, 0.5283, 0.3418, 0.5504, 0.3833, 0.5803, 0.4197, 0.6167, 0.4496, 0.6582, 0.4717, 0.7032, 0.4854])
me_cylinder_012.update()

# ---- objects
ob_cylinder = bpy.data.objects.new('Cylinder', me_cylinder)
ob_cube = bpy.data.objects.new('Cube', me_cube_002)
ob_cylinder_001 = bpy.data.objects.new('Cylinder.001', me_cylinder_001)
ob_cylinder_002 = bpy.data.objects.new('Cylinder.002', me_cylinder_002)
ob_cylinder_003 = bpy.data.objects.new('Cylinder.003', me_cylinder_003)
ob_cylinder_004 = bpy.data.objects.new('Cylinder.004', me_cylinder_004)
ob_cylinder_005 = bpy.data.objects.new('Cylinder.005', me_cylinder_005)
ob_cylinder_006 = bpy.data.objects.new('Cylinder.006', me_cylinder_006)
ob_cylinder_007 = bpy.data.objects.new('Cylinder.007', me_cylinder_007)
ob_cylinder_009 = bpy.data.objects.new('Cylinder.009', me_cylinder_009)
ob_cylinder_010 = bpy.data.objects.new('Cylinder.010', me_cylinder_010)
ob_cylinder_011 = bpy.data.objects.new('Cylinder.011', me_cylinder_011)
ob_cylinder_012 = bpy.data.objects.new('Cylinder.012', me_cylinder_012)

# ---- transforms, parenting, visibility, modifiers, constraints
ob_cylinder.location = (7.893, -5.065, 1.331)
ob_cylinder.scale = (1.0, 1.0, 1.577)
ob_cube.location = (5.854, 0.4387, 3.757)
ob_cylinder_001.location = (3.851, -5.065, 1.331)
ob_cylinder_001.scale = (1.0, 1.0, 1.577)
ob_cylinder_002.location = (3.851, 5.953, 1.331)
ob_cylinder_002.scale = (1.0, 1.0, 1.577)
ob_cylinder_003.location = (7.893, 5.953, 1.331)
ob_cylinder_003.scale = (1.0, 1.0, 1.577)
ob_cylinder_004.location = (7.893, -4.524, 3.059)
ob_cylinder_004.rotation_euler = (-0.8229, -0.0, 0.0)
ob_cylinder_004.scale = (0.6694, 0.7484, 0.5463)
ob_cylinder_005.location = (3.847, -4.524, 3.059)
ob_cylinder_005.rotation_euler = (-0.8229, -0.0, 0.0)
ob_cylinder_005.scale = (0.6694, 0.7484, 0.5463)
ob_cylinder_006.location = (3.847, 5.418, 3.059)
ob_cylinder_006.rotation_euler = (0.8229, -0.0, 0.0)
ob_cylinder_006.scale = (0.6694, -0.7484, 0.5463)
ob_cylinder_007.location = (7.893, 5.403, 3.059)
ob_cylinder_007.rotation_euler = (0.8229, -0.0, 0.0)
ob_cylinder_007.scale = (0.6694, 0.7484, 0.5463)
ob_cylinder_009.location = (5.867, -5.07, 0.4013)
ob_cylinder_009.rotation_euler = (0.0, 1.571, 0.0)
ob_cylinder_009.scale = (0.78, 0.4764, 1.577)
ob_cylinder_010.location = (5.867, -5.07, 1.889)
ob_cylinder_010.rotation_euler = (0.0, 1.571, 0.0)
ob_cylinder_010.scale = (0.78, 0.4764, 1.577)
ob_cylinder_011.location = (5.867, 5.953, 1.889)
ob_cylinder_011.rotation_euler = (0.0, 1.571, 0.0)
ob_cylinder_011.scale = (0.78, 0.4764, 1.577)
ob_cylinder_012.location = (5.867, 5.953, 0.4013)
ob_cylinder_012.rotation_euler = (0.0, 1.571, 0.0)
ob_cylinder_012.scale = (0.78, 0.4764, 1.577)

# ---- collection membership
col_collection.objects.link(ob_cylinder)
col_collection.objects.link(ob_cube)
col_collection.objects.link(ob_cylinder_001)
col_collection.objects.link(ob_cylinder_002)
col_collection.objects.link(ob_cylinder_003)
col_collection.objects.link(ob_cylinder_004)
col_collection.objects.link(ob_cylinder_005)
col_collection.objects.link(ob_cylinder_006)
col_collection.objects.link(ob_cylinder_007)
col_collection.objects.link(ob_cylinder_009)
col_collection.objects.link(ob_cylinder_010)
col_collection.objects.link(ob_cylinder_011)
col_collection.objects.link(ob_cylinder_012)

# ---- scene / render settings (as saved in the file)
scene.frame_start = 1; scene.frame_end = 250; scene.frame_set(1)
scene.render.engine = 'BLENDER_EEVEE_NEXT'
scene.cycles.sampling_pattern = 'TABULATED_SOBOL'
bpy.context.view_layer.update()

# ---- added for rendering (the .blend has no active camera and no usable light): camera, sun
cam_auto = bpy.data.cameras.new('AutoCamera')
cam_auto.lens = 50.0
cam_auto.sensor_width = 36.0
cam_auto.clip_end = 1000.0
ob_auto_camera = bpy.data.objects.new('AutoCamera', cam_auto)
scene.collection.objects.link(ob_auto_camera)
ob_auto_camera.location = (18.1408, -14.3052, 11.4881)
ob_auto_camera.rotation_euler = (1.09748, -7.21219e-08, 0.694738)
scene.camera = ob_auto_camera
light_auto_sun = bpy.data.lights.new('AutoSun', 'SUN')
light_auto_sun.energy = 3.0
light_auto_sun.angle = 0.0523599
ob_auto_sun = bpy.data.objects.new('AutoSun', light_auto_sun)
scene.collection.objects.link(ob_auto_sun)
ob_auto_sun.rotation_euler = (0.872665, 0.174533, 0.523599)
bpy.context.view_layer.update()
